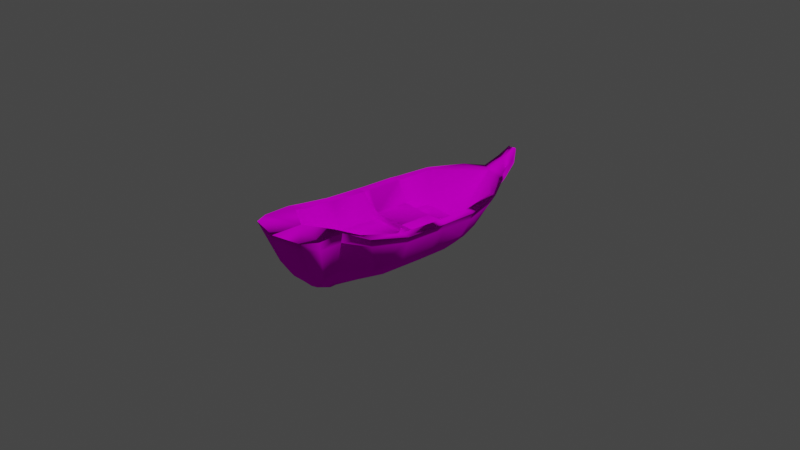 # Source: boat.blend  (saved by Blender 2.93.20; exported with 4.5.12 LTS)
import bpy
from mathutils import Matrix  # noqa: F401  (used for matrix-valued properties, if any)

bpy.ops.wm.read_factory_settings(use_empty=True)
scene = bpy.context.scene
scene.name = 'Scene'

# ---- collections
col_collection = bpy.data.collections.new('Collection'); scene.collection.children.link(col_collection)

# ---- images (referenced by path relative to the original .blend; pixels are not part of the script)
import os
ASSET_DIR = os.environ.get("B2B_ASSET_DIR", "")  # directory of the original .blend (textures are referenced by path, not embedded)
HERE = os.path.dirname(os.path.abspath(__file__))  # packed textures are extracted next to this script under _unpacked/

def load_image(name, relpath, width, height, colorspace="sRGB"):
    """Load a texture the original file referenced (path relative to the .blend, or extracted next to this script)."""
    p = next((c for c in (os.path.join(HERE, relpath), os.path.join(ASSET_DIR, relpath)) if relpath and os.path.exists(c)), "")
    if p:
        img = bpy.data.images.load(p, check_existing=True)
        img.name = name
    else:  # same state as the original file: an image datablock whose file is absent (Cycles renders it pink)
        img = bpy.data.images.new(name, width, height)
        img.source = "FILE"
        img.filepath = "//" + (relpath or name)
    img.colorspace_settings.name = colorspace
    return img
img_boat_png = load_image('boat.png', 'boat.png', 1024, 1024, 'sRGB')

# ---- materials (node trees are filled in below, after node groups)
mat_material = bpy.data.materials.new('Material')
mat_material.alpha_threshold = 0.0
mat_material.use_transparent_shadow = False
mat_material.line_color = (0.0, 0.0, 0.0, 1.0)

# ---- material node trees
mat_material.use_nodes = True; mat_material.node_tree.nodes.clear()
_N = mat_material.node_tree.nodes; _L = mat_material.node_tree.links
n0 = _N.new('ShaderNodeOutputMaterial'); n0.name = 'Material Output'; n0.location = (300, 300)
n1 = _N.new('ShaderNodeBsdfDiffuse'); n1.name = 'Diffuse BSDF'; n1.location = (10, 300)
n1.inputs[1].default_value = 0.4
n2 = _N.new('ShaderNodeTexImage'); n2.name = 'Image Texture'; n2.location = (-280, 280)
n2.image = img_boat_png
_L.new(n1.outputs[0], n0.inputs[0])
_L.new(n2.outputs[0], n1.inputs[0])
n0.is_active_output = True

# ---- world
world_world = bpy.data.worlds.new('World'); scene.world = world_world
world_world.use_nodes = True; world_world.node_tree.nodes.clear()
_N = world_world.node_tree.nodes; _L = world_world.node_tree.links
n0 = _N.new('ShaderNodeOutputWorld'); n0.name = 'World Output'; n0.location = (300, 300)
n1 = _N.new('ShaderNodeBackground'); n1.name = 'Background'; n1.location = (10, 300)
n1.inputs[0].default_value = (0.05088, 0.05088, 0.05088, 1.0)
_L.new(n1.outputs[0], n0.inputs[0])
n0.is_active_output = True
world_world.color = (0.05088, 0.05088, 0.05088)
world_world.use_sun_shadow = False
world_world.sun_shadow_jitter_overblur = 0.0

# ---- cameras
cam_camera = bpy.data.cameras.new('Camera')
cam_camera.clip_end = 100.0
cam_camera.ortho_scale = 7.314

# ---- lights
light_light = bpy.data.lights.new('Light', 'POINT')
light_light.transmission_factor = 0.0
light_light.energy = 1000.0
light_light.shadow_soft_size = 0.1
light_light.shadow_maximum_resolution = 0.006
light_light.use_absolute_resolution = True

# ---- meshes
me_cube = bpy.data.meshes.new('Cube')
me_cube.from_pydata([(1.37, 0.789, -0.8121), (-1.324, 0.935, -0.814), (1.179, -1.061, -0.8121), (2.236, -1.0, 0.3815), (1.069, 1.399, -0.8252), (-1.298, -0.1466, -0.8121), (0.5812, 1.984, -0.8131), (-1.323, 0.04775, -0.8121), (2.317, 0.8498, -0.302), (1.735, -1.0, -0.2586), (2.317, -1.0, -0.2586), (1.888, 1.535, -0.3433), (1.467, 1.66, -0.4329), (1.052, 2.195, -0.2525), (0.2126, 2.68, -0.7239), (0.3489, 3.444, 0.02981), (1.801, -1.963, 0.5953), (0.8962, -1.698, -0.765), (1.31, -2.471, 0.8187), (0.679, -2.215, -0.7401), (1.747, 0.8103, -0.6331), (1.579, -1.039, -0.618), (1.466, 1.42, -0.6561), (0.9525, 2.058, -0.5649), (0.3183, 2.526, -0.5494), (0.2508, 2.753, -0.6237), (1.549, -1.676, -0.5708), (0.9288, -2.398, -0.5459), (2.236, 0.1086, 0.3167), (1.323, 0.04775, -0.8121), (2.317, 0.1086, -0.2826), (1.672, 0.06909, -0.6264), (-0.679, -2.215, -0.7401), (2.317, -0.08574, -0.2784), (1.656, -0.1252, -0.6249), (1.298, -0.1466, -0.8121), (1.324, 0.935, -0.814), (2.256, 0.9958, -0.3078), (1.707, 0.9563, -0.6364), (0.9288, -2.708, -0.5459), (0.679, -2.383, -0.7401), (1.391, -2.841, -0.1866), (0.5896, -2.864, -0.5299), (0.3398, -2.613, -0.7241), (-0.8962, -1.698, -0.765), (1.052, -3.054, -0.1706), (0.3281, 3.762, 0.3356), (2.636, 0.9635, 0.1271), (2.636, -1.0, 0.2261), (2.164, 1.908, 0.1672), (1.247, 2.656, 0.2006), (0.3423, 3.288, -0.08379), (2.364, -1.916, 0.3995), (1.71, -2.471, 0.5746), (2.636, 0.1086, 0.1712), (2.636, -0.08574, 0.1808), (2.569, 1.11, 0.1353), (1.371, -3.346, 0.5906), (-1.37, 0.789, -0.8121), (0.0, 3.548, 0.02981), (-1.179, -1.061, -0.8121), (-1.069, 1.399, -0.8252), (0.0, 2.959, -0.4447), (-0.5812, 1.984, -0.8131), (-0.237, 2.402, -0.7783), (0.0, 2.402, -0.8698), (-0.5808, 3.194, 0.3095), (-2.317, 0.8498, -0.302), (-1.735, -1.0, -0.2586), (-2.317, -1.0, -0.2586), (-1.698, 1.0, -0.2074), (-1.888, 1.535, -0.3433), (-1.052, 2.195, -0.2525), (0.0, 2.782, -0.7239), (-0.3216, 2.802, -0.4382), (0.0, 2.959, -0.4447), (0.0, 3.548, 0.02981), (-0.3489, 3.444, 0.02981), (-0.8962, -1.698, -0.765), (-1.391, -2.471, -0.1866), (-0.679, -2.215, -0.7401), (-1.747, 0.8103, -0.6331), (-1.579, -1.039, -0.618), (-1.466, 1.42, -0.6561), (-0.9525, 2.058, -0.5649), (0.0, 2.765, -0.7039), (-0.3183, 2.526, -0.5494), (-0.2508, 2.753, -0.6237), (-1.549, -1.676, -0.5708), (-0.9288, -2.398, -0.5459), (0.0, 2.782, -0.7239), (-1.323, 0.04775, -0.8121), (-2.317, 0.1086, -0.2826), (-1.735, 0.1086, -0.1881), (-1.672, 0.06909, -0.6264), (-2.317, -0.08574, -0.2784), (-1.656, -0.1252, -0.6249), (-1.298, -0.1466, -0.8121), (-1.324, 0.935, -0.814), (-0.237, 2.402, -0.7783), (-2.195, 1.146, 0.2841), (0.0, 0.9377, -0.9916), (-1.701, 1.039, -0.4307), (-2.256, 0.9958, -0.3078), (-1.707, 0.9563, -0.6364), (-0.9288, -2.708, -0.5459), (-0.679, -2.383, -0.7401), (-1.391, -2.841, -0.1866), (-0.5896, -2.864, -0.5299), (-0.3398, -2.613, -0.7241), (-1.052, -3.054, -0.1706), (0.0, 3.815, 0.3356), (-0.5812, 1.984, -0.8131), (-0.204, 3.854, 0.6963), (-2.636, 0.9635, 0.1271), (-2.636, -1.0, 0.2261), (-2.164, 1.908, 0.1672), (-1.247, 2.656, 0.2006), (0.0, 3.405, -0.08539), (-2.364, -1.916, 0.3995), (-1.71, -2.471, 0.5746), (-2.636, 0.1086, 0.1712), (-2.636, -0.08574, 0.1808), (-2.569, 1.11, 0.1353), (-1.371, -3.346, 0.5906), (0.0, -0.1516, -1.01), (0.0, -1.075, -0.9124), (2.236, 1.0, 0.2836), (-1.069, 1.399, -0.8252), (-1.179, -1.061, -0.8121), (2.195, 1.146, 0.2841), (1.942, 2.028, 0.3309), (0.0, 0.7846, -0.9884), (0.0, 2.999, 0.3277), (0.0, 1.932, -0.9154), (0.0, 1.385, -0.9515), (0.237, 2.402, -0.7783), (0.5808, 3.194, 0.3095), (0.5536, 3.073, 0.1689), (0.4686, 2.697, -0.2698), (1.701, 1.039, -0.4307), (1.735, 0.1086, -0.1881), (1.698, 1.0, -0.2074), (0.0, 2.884, -0.626), (0.3216, 2.802, -0.4382), (2.207, -1.769, -0.2115), (0.0, -1.712, -0.7652), (0.0, -2.233, -0.765), (-1.37, 0.789, -0.8121), (1.394, -1.963, -0.2115), (1.099, -2.471, -0.1866), (0.0, -2.827, -0.5581), (1.391, -2.471, -0.1866), (0.0, -2.839, 0.8187), (0.3398, -2.613, -0.7241), (0.0, 0.964, -0.2285), (0.0, 1.98, -0.686), (0.0, -3.197, -0.1786), (0.0, -1.048, -0.6181), (0.0, -2.011, -0.5709), (0.0, 0.06702, -0.184), (0.0, 1.001, -0.353), (0.0, 0.04456, -1.008), (0.679, -2.383, -0.7401), (2.236, -0.08574, 0.3281), (1.735, 0.06641, -0.3397), (0.0, 0.01672, -0.338), (0.4465, 3.634, 0.4784), (1.71, -3.037, 0.5746), (0.0, -2.401, -0.765), (1.324, 0.935, -0.814), (0.0, -2.631, -0.749), (1.298, -0.1466, -0.8121), (0.0, -3.495, 0.5887), (0.204, 3.854, 0.6963), (0.0, 3.919, 0.6449), (0.179, 3.9, 0.6449), (1.323, 0.04775, -0.8121), (0.679, -2.215, -0.7401), (-2.236, 0.1086, 0.3167), (-2.236, 1.0, 0.2836), (0.8962, -1.698, -0.765), (-1.942, 2.028, 0.3309), (0.2126, 2.68, -0.7239), (-1.467, 1.66, -0.4329), (-0.5536, 3.073, 0.1689), (-0.4686, 2.697, -0.2698), (-0.2126, 2.68, -0.7239), (-0.3423, 3.288, -0.08379), (-2.207, -1.769, -0.2115), (-2.236, -1.0, 0.3815), (-1.801, -1.963, 0.5953), (0.5812, 1.984, -0.8131), (-1.394, -1.963, -0.2115), (-1.099, -2.471, -0.1866), (-1.31, -2.471, 0.8187), (1.069, 1.399, -0.8252), (-2.236, -0.08574, 0.3281), (-1.735, 0.06641, -0.3397), (-0.4465, 3.634, 0.4784), (-0.3281, 3.762, 0.3356), (-1.71, -3.037, 0.5746), (1.179, -1.061, -0.8121), (1.37, 0.789, -0.8121), (-0.179, 3.9, 0.6449), (2.738, -1.0, 0.3815), (2.236, -1.0, 0.3815), (2.252, 2.028, 0.3309), (1.31, 2.804, 0.3458), (1.801, -1.963, 0.5953), (1.31, -2.471, 0.8187), (2.236, 0.1086, 0.3167), (2.738, -0.08574, 0.3281), (1.473, -3.44, 0.8346), (2.636, 0.9635, 0.1271), (2.636, -1.0, 0.2261), (2.164, 1.908, 0.1672), (1.247, 2.656, 0.2006), (2.364, -1.916, 0.3995), (1.71, -2.471, 0.5746), (2.636, 0.1086, 0.1712), (2.636, -0.08574, 0.1808), (2.569, 1.11, 0.1353), (1.371, -3.346, 0.5906), (-2.738, -1.0, 0.3815), (-2.252, 2.028, 0.3309), (-0.5808, 3.194, 0.3095), (-2.738, 0.1086, 0.3167), (-2.669, 1.146, 0.2841), (-2.195, 1.146, 0.2841), (0.0, 3.534, 0.4877), (-0.204, 3.854, 0.6963), (-2.636, 0.9635, 0.1271), (-2.636, -1.0, 0.2261), (-2.164, 1.908, 0.1672), (-1.247, 2.656, 0.2006), (-2.364, -1.916, 0.3995), (-1.71, -2.471, 0.5746), (-2.636, 0.1086, 0.1712), (-2.636, -0.08574, 0.1808), (-2.569, 1.11, 0.1353), (-1.371, -3.346, 0.5906), (2.236, 1.0, 0.2836), (2.669, 1.146, 0.2841), (2.738, 1.0, 0.2836), (2.195, 1.146, 0.2841), (1.942, 2.028, 0.3309), (0.0, 2.999, 0.3277), (0.5808, 3.194, 0.3095), (0.5536, 3.073, 0.1689), (2.414, -1.963, 0.5953), (0.0, -2.839, 0.8187), (1.812, -2.471, 0.8187), (2.738, 0.1086, 0.3167), (2.236, -0.08574, 0.3281), (0.4465, 3.634, 0.4784), (1.71, -3.037, 0.5746), (1.812, -3.1, 0.8187), (0.0, -3.61, 0.8346), (0.0, -3.495, 0.5887), (0.204, 3.854, 0.6963), (0.0, 3.919, 0.6449), (0.179, 3.9, 0.6449), (0.0, 3.819, 0.6996), (-2.738, -0.08574, 0.3281), (-2.236, 0.1086, 0.3167), (-2.236, 1.0, 0.2836), (-2.738, 1.0, 0.2836), (-1.942, 2.028, 0.3309), (-1.31, 2.804, 0.3458), (-0.5536, 3.073, 0.1689), (-2.236, -1.0, 0.3815), (-1.801, -1.963, 0.5953), (-2.414, -1.963, 0.5953), (-1.31, -2.471, 0.8187), (-1.812, -2.471, 0.8187), (-2.236, -0.08574, 0.3281), (-0.4465, 3.634, 0.4784), (-1.71, -3.037, 0.5746), (-1.812, -3.1, 0.8187), (-1.473, -3.44, 0.8346), (-0.179, 3.9, 0.6449), (-0.679, -2.383, -0.7401), (-0.3398, -2.613, -0.7241), (0.0, 3.815, 0.3356), (0.0, 3.405, -0.08539), (0.237, 2.402, -0.7783), (0.0, 2.884, -0.626), (0.0, -2.827, -0.5581), (0.0, -3.197, -0.1786), (0.0, -2.631, -0.749), (-0.2126, 2.68, -0.7239), (0.0, 3.919, 0.6449), (0.2508, 2.753, -0.6237), (1.735, 0.06641, -0.3397), (1.735, 0.06641, -0.3397), (0.0, 0.01672, -0.338), (0.0, 0.01672, -0.338), (0.0, 0.01672, -0.338), (0.0, 0.01672, -0.338), (0.0, -2.233, -0.765), (0.0, -2.233, -0.765), (0.0, -2.401, -0.765), (0.0, -2.401, -0.765), (0.0, -2.631, -0.749), (0.0, -2.631, -0.749), (-0.2508, 2.753, -0.6237), (1.735, 0.1086, -0.1881), (2.236, -0.08574, 0.3281), (2.236, -0.08574, 0.3281), (0.0, 0.04456, -1.008), (0.0, 0.04456, -1.008), (0.0, -0.1516, -1.01), (0.0, -0.1516, -1.01), (0.0, 0.7846, -0.9884), (0.0, 0.7846, -0.9884), (0.0, 1.932, -0.9154), (0.0, 1.385, -0.9515), (0.0, 1.385, -0.9515), (0.0, 1.001, -0.353), (0.0, 1.001, -0.353), (0.0, 1.001, -0.353), (0.0, 1.001, -0.353), (0.0, 1.98, -0.686), (0.0, 1.98, -0.686), (0.0, 1.98, -0.686), (-1.71, -2.471, 0.5746), (0.0, -1.075, -0.9124), (0.0, -1.075, -0.9124), (0.0, 0.9377, -0.9916), (0.0, 0.9377, -0.9916), (1.701, 1.039, -0.4307), (1.701, 1.039, -0.4307), (1.467, 1.66, -0.4329), (0.0, -1.712, -0.7652), (0.0, -1.712, -0.7652), (1.394, -1.963, -0.2115), (1.735, -1.0, -0.2586), (1.71, -2.471, 0.5746), (1.099, -2.471, -0.1866), (1.698, 1.0, -0.2074), (0.0, 0.964, -0.2285), (0.0, 0.964, -0.2285), (0.0, 0.964, -0.2285), (0.0, 0.964, -0.2285), (0.0, -3.197, -0.1786), (0.0, -3.197, -0.1786), (0.0, -3.197, -0.1786), (0.0, -3.197, -0.1786), (0.0, -3.197, -0.1786), (0.0, -3.197, -0.1786), (0.0, -1.048, -0.6181), (0.0, -1.048, -0.6181), (0.0, -2.011, -0.5709), (0.0, -2.011, -0.5709), (0.0, -2.827, -0.5581), (0.0, -2.827, -0.5581), (0.0, -2.827, -0.5581), (0.0, -2.827, -0.5581), (0.0, 0.06702, -0.184), (0.0, 0.06702, -0.184), (0.0, 0.06702, -0.184), (0.0, 0.06702, -0.184), (2.195, 1.146, 0.2841), (2.195, 1.146, 0.2841), (0.0, -2.839, 0.8187), (0.0, -2.839, 0.8187), (0.3281, 3.762, 0.3356), (0.3489, 3.444, 0.02981), (0.179, 3.9, 0.6449), (0.0, -3.495, 0.5887), (0.0, -3.495, 0.5887), (-1.701, 1.039, -0.4307), (-1.701, 1.039, -0.4307), (-1.467, 1.66, -0.4329), (-1.394, -1.963, -0.2115), (-1.735, -1.0, -0.2586), (-1.099, -2.471, -0.1866), (-1.698, 1.0, -0.2074), (-1.735, 0.1086, -0.1881), (-1.735, 0.06641, -0.3397), (-1.735, 0.06641, -0.3397), (-2.236, -0.08574, 0.3281), (-2.236, -0.08574, 0.3281), (-2.195, 1.146, 0.2841), (-2.195, 1.146, 0.2841), (-0.3281, 3.762, 0.3356), (-0.3489, 3.444, 0.02981), (-0.179, 3.9, 0.6449), (2.252, 2.028, 0.3309), (1.31, 2.804, 0.3458), (2.738, 1.0, 0.2836), (2.738, 0.1086, 0.3167), (2.669, 1.146, 0.2841), (1.812, -2.471, 0.8187), (1.812, -2.471, 0.8187), (1.71, -2.471, 0.5746), (-2.738, 0.1086, 0.3167), (-2.738, -0.08574, 0.3281), (2.738, -0.08574, 0.3281), (2.738, -1.0, 0.3815), (0.0, -2.839, 0.8187), (0.0, -2.839, 0.8187), (0.0, -3.61, 0.8346), (0.0, -3.61, 0.8346), (0.0, -3.61, 0.8346), (0.0, -3.61, 0.8346), (1.812, -3.1, 0.8187), (-2.252, 2.028, 0.3309), (-2.669, 1.146, 0.2841), (-2.738, 1.0, 0.2836), (0.5808, 3.194, 0.3095), (2.414, -1.963, 0.5953), (1.473, -3.44, 0.8346), (0.0, -3.495, 0.5887), (0.0, -3.495, 0.5887), (0.0, 3.819, 0.6996), (0.204, 3.854, 0.6963), (-2.738, -1.0, 0.3815), (-1.31, 2.804, 0.3458), (-0.5808, 3.194, 0.3095), (-2.414, -1.963, 0.5953), (-1.812, -2.471, 0.8187), (-1.812, -2.471, 0.8187), (-1.812, -3.1, 0.8187), (-1.473, -3.44, 0.8346), (-0.204, 3.854, 0.6963), (-1.71, -2.471, 0.5746)], [(282, 283), (32, 282), (99, 291), (288, 289), (286, 183), (183, 90), (99, 112), (178, 163), (181, 178), (62, 287), (148, 1), (129, 5), (5, 7), (44, 32), (291, 90), (129, 44), (128, 112), (1, 128), (7, 148), (59, 285), (59, 284), (163, 154), (203, 170), (202, 172), (172, 177), (285, 62), (287, 90), (202, 181), (286, 192), (196, 192), (170, 196), (177, 203)], [(141, 127, 340), (312, 2, 328), (36, 22, 38), (363, 333, 331), (101, 4, 36), (4, 23, 22), (318, 6, 4), (24, 14, 25), (134, 136, 6), (6, 24, 23), (50, 139, 138), (76, 46, 368), (49, 13, 50), (321, 12, 325), (56, 11, 49), (34, 10, 21), (141, 155, 362), (328, 17, 334), (118, 368, 51), (75, 293, 143), (111, 369, 46), (65, 14, 136), (139, 51, 138), (21, 145, 26), (9, 16, 3), (336, 18, 16), (334, 19, 301), (26, 152, 27), (17, 27, 19), (339, 365, 18), (2, 26, 17), (351, 149, 337), (354, 150, 149), (73, 293, 14), (35, 21, 2), (23, 139, 13), (24, 144, 139), (22, 13, 11), (38, 11, 37), (0, 31, 29), (294, 160, 296), (20, 30, 31), (314, 29, 310), (308, 307, 294), (9, 164, 295), (337, 166, 351), (29, 34, 35), (31, 33, 34), (310, 35, 312), (20, 37, 8), (8, 56, 47), (142, 322, 342), (314, 36, 0), (142, 130, 332), (0, 38, 20), (301, 40, 303), (27, 40, 19), (152, 39, 27), (150, 355, 345), (42, 347, 357), (39, 45, 42), (303, 43, 305), (40, 42, 43), (15, 167, 137), (367, 174, 167), (156, 333, 133), (133, 333, 131), (41, 57, 45), (45, 371, 347), (54, 33, 30), (8, 54, 30), (145, 53, 152), (338, 41, 152), (48, 145, 10), (138, 15, 137), (75, 51, 144), (55, 10, 33), (379, 180, 179), (125, 60, 97), (83, 98, 104), (374, 384, 372), (61, 329, 98), (84, 61, 83), (63, 135, 61), (86, 187, 64), (64, 134, 63), (86, 63, 84), (117, 186, 72), (200, 76, 387), (116, 72, 71), (320, 184, 102), (123, 71, 103), (96, 69, 95), (343, 379, 359), (126, 78, 60), (118, 387, 76), (306, 75, 143), (388, 111, 200), (187, 65, 64), (188, 186, 185), (353, 300, 335), (352, 335, 327), (82, 189, 69), (191, 376, 190), (356, 302, 300), (195, 375, 191), (146, 80, 78), (88, 79, 189), (78, 89, 88), (366, 377, 195), (60, 88, 82), (193, 158, 68), (194, 159, 193), (73, 306, 143), (315, 361, 311), (97, 82, 96), (317, 319, 330), (316, 323, 317), (186, 84, 72), (74, 86, 186), (72, 83, 71), (71, 104, 103), (58, 94, 81), (311, 299, 313), (360, 380, 297), (81, 92, 67), (132, 91, 58), (93, 197, 380), (376, 383, 190), (298, 68, 158), (313, 352, 327), (91, 96, 94), (94, 95, 92), (162, 97, 91), (103, 81, 67), (315, 319, 341), (123, 67, 114), (161, 70, 344), (98, 132, 58), (378, 385, 180), (104, 58, 81), (153, 370, 349), (147, 106, 80), (106, 89, 80), (105, 79, 89), (194, 348, 358), (108, 350, 110), (109, 151, 108), (105, 110, 107), (169, 109, 106), (106, 108, 105), (356, 304, 302), (199, 77, 66), (113, 386, 199), (156, 133, 374), (133, 182, 374), (107, 124, 201), (110, 173, 124), (95, 121, 92), (67, 121, 114), (189, 326, 119), (107, 120, 79), (189, 115, 69), (77, 185, 66), (75, 188, 118), (69, 122, 95), (141, 28, 127), (312, 35, 2), (36, 4, 22), (363, 131, 333), (101, 318, 4), (4, 6, 23), (318, 134, 6), (24, 136, 14), (134, 65, 136), (6, 136, 24), (50, 13, 139), (76, 111, 46), (49, 11, 13), (321, 140, 12), (56, 37, 11), (34, 33, 10), (141, 340, 155), (328, 2, 17), (118, 76, 368), (75, 144, 293), (111, 175, 369), (65, 73, 14), (139, 144, 51), (21, 10, 145), (9, 336, 16), (336, 339, 18), (334, 17, 19), (26, 145, 152), (17, 26, 27), (339, 346, 365), (2, 21, 26), (351, 354, 149), (354, 355, 150), (73, 143, 293), (35, 34, 21), (23, 24, 139), (24, 25, 144), (22, 23, 13), (38, 22, 11), (0, 20, 31), (294, 307, 160), (20, 8, 30), (314, 0, 29), (309, 28, 141), (9, 3, 164), (337, 165, 166), (29, 31, 34), (31, 30, 33), (310, 29, 35), (20, 38, 37), (8, 37, 56), (142, 332, 322), (314, 101, 36), (340, 127, 364), (0, 36, 38), (301, 19, 40), (27, 39, 40), (152, 41, 39), (42, 45, 347), (43, 42, 357), (39, 41, 45), (303, 40, 43), (40, 39, 42), (15, 367, 167), (367, 176, 174), (41, 168, 57), (45, 57, 371), (54, 55, 33), (8, 47, 54), (145, 52, 53), (338, 168, 41), (48, 52, 145), (138, 51, 15), (75, 118, 51), (55, 48, 10), (379, 378, 180), (125, 126, 60), (83, 61, 98), (374, 182, 384), (61, 135, 329), (84, 63, 61), (63, 134, 135), (86, 87, 187), (64, 65, 134), (86, 64, 63), (117, 185, 186), (200, 111, 76), (116, 117, 72), (320, 324, 184), (123, 116, 71), (96, 82, 69), (343, 378, 379), (126, 146, 78), (118, 188, 387), (306, 74, 75), (388, 175, 111), (187, 73, 65), (188, 74, 186), (353, 356, 300), (352, 353, 335), (82, 88, 189), (191, 375, 376), (195, 377, 375), (146, 147, 80), (88, 89, 79), (78, 80, 89), (366, 157, 377), (60, 78, 88), (193, 159, 158), (194, 358, 159), (73, 187, 306), (315, 341, 361), (97, 60, 82), (317, 323, 319), (316, 85, 323), (186, 86, 84), (74, 87, 86), (72, 84, 83), (71, 83, 104), (58, 91, 94), (311, 361, 299), (360, 93, 380), (81, 94, 92), (132, 162, 91), (379, 179, 382), (376, 381, 383), (298, 198, 68), (313, 299, 352), (91, 97, 96), (94, 96, 95), (162, 125, 97), (103, 104, 81), (315, 330, 319), (123, 103, 67), (161, 373, 70), (98, 329, 132), (70, 373, 100), (104, 98, 58), (147, 169, 106), (106, 105, 89), (105, 107, 79), (108, 151, 350), (105, 108, 110), (169, 171, 109), (106, 109, 108), (199, 386, 77), (113, 204, 386), (107, 110, 124), (110, 350, 173), (95, 122, 121), (67, 92, 121), (189, 79, 326), (107, 201, 120), (189, 119, 115), (77, 188, 185), (75, 74, 188), (283, 290, 288), (154, 288, 290), (69, 115, 122), (254, 205, 212), (206, 412, 205), (399, 215, 221), (246, 208, 247), (245, 207, 246), (247, 208, 411), (209, 395, 412), (400, 218, 215), (394, 256, 396), (250, 219, 218), (214, 253, 220), (242, 392, 391), (253, 221, 220), (211, 212, 392), (242, 243, 245), (402, 213, 407), (210, 407, 395), (223, 406, 415), (256, 413, 223), (411, 230, 247), (263, 262, 261), (230, 417, 416), (214, 393, 244), (393, 216, 389), (389, 217, 390), (390, 249, 248), (224, 276, 398), (421, 271, 224), (233, 264, 239), (268, 419, 225), (229, 225, 228), (247, 420, 419), (422, 272, 421), (236, 418, 233), (278, 423, 237), (427, 273, 236), (232, 227, 410), (397, 266, 267), (239, 227, 238), (398, 265, 397), (266, 228, 267), (280, 251, 424), (424, 274, 422), (241, 405, 425), (278, 425, 279), (230, 420, 247), (263, 281, 231), (230, 426, 277), (409, 232, 410), (409, 234, 240), (408, 235, 234), (269, 270, 235), (254, 206, 205), (206, 209, 412), (399, 400, 215), (246, 207, 208), (245, 243, 207), (209, 210, 395), (400, 250, 218), (394, 257, 256), (250, 252, 219), (214, 244, 253), (242, 211, 392), (253, 399, 221), (211, 254, 212), (242, 391, 243), (402, 404, 213), (210, 402, 407), (223, 413, 406), (256, 257, 413), (411, 255, 230), (263, 260, 262), (230, 255, 417), (214, 222, 393), (393, 222, 216), (389, 216, 217), (390, 217, 249), (224, 271, 276), (421, 272, 271), (233, 418, 264), (268, 247, 419), (229, 268, 225), (422, 274, 272), (236, 273, 418), (278, 279, 423), (427, 275, 273), (232, 238, 227), (397, 265, 266), (239, 264, 227), (398, 276, 265), (266, 229, 228), (401, 403, 414), (280, 258, 251), (424, 251, 274), (241, 259, 405), (278, 241, 425), (230, 277, 420), (263, 261, 281), (230, 416, 426), (409, 240, 232), (409, 408, 234), (408, 269, 235), (269, 226, 270)])
me_cube.polygons.foreach_set('use_smooth', [True] * 428)
_uv = me_cube.uv_layers.new(name='UVMap')
_uv.uv.foreach_set('vector', [0.3508, 0.7618, 0.5788, 0.8126, 0.3571, 0.8147, 0.3812, 0.235, 0.4674, 0.1111, 0.4668, 0.2305, 0.5361, 0.06996, 0.5928, 0.1055, 0.5403, 0.1075, 0.5788, 0.8213, 0.2716, 0.859, 0.2754, 0.8168, 0.2319, 0.2359, 0.164, 0.1467, 0.2382, 0.1147, 0.5877, 0.07062, 0.6608, 0.1307, 0.5928, 0.1055, 0.1762, 0.2365, 0.1164, 0.1992, 0.164, 0.1467, 0.7053, 0.1387, 0.7207, 0.1021, 0.7289, 0.1235, 0.1106, 0.2371, 0.06472, 0.2203, 0.1164, 0.1992, 0.6492, 0.07872, 0.7053, 0.1387, 0.6608, 0.1307, 0.7307, 0.3011, 0.7254, 0.1986, 0.7669, 0.2936, 0.8092, 0.264, 0.837, 0.329, 0.8038, 0.2637, 0.6556, 0.2943, 0.677, 0.2, 0.7307, 0.3011, 0.436, 0.9852, 0.06934, 0.5928, 0.4332, 0.5002, 0.5631, 0.2868, 0.6093, 0.1752, 0.6556, 0.2943, 0.4125, 0.1091, 0.3038, 0.191, 0.3039, 0.11, 0.7945, 0.539, 0.4096, 0.9197, 0.4076, 0.5222, 0.4668, 0.2305, 0.5604, 0.1416, 0.5618, 0.2218, 0.7943, 0.2396, 0.8038, 0.2637, 0.7872, 0.2393, 0.7475, 0.1633, 0.7289, 0.1235, 0.7397, 0.1248, 0.8369, 0.3283, 0.8486, 0.394, 0.837, 0.329, 0.05778, 0.2378, 0.03703, 0.223, 0.06472, 0.2203, 0.7254, 0.1986, 0.7872, 0.2393, 0.7669, 0.2936, 0.3039, 0.11, 0.2093, 0.2021, 0.2277, 0.1204, 0.3033, 0.6952, 0.6278, 0.6294, 0.5844, 0.6933, 0.2747, 0.6333, 0.6844, 0.5891, 0.6278, 0.6294, 0.5618, 0.2218, 0.6419, 0.16, 0.6447, 0.2214, 0.2277, 0.1204, 0.1342, 0.2103, 0.1491, 0.1297, 0.2316, 0.08103, 0.1491, 0.1297, 0.1738, 0.08784, 0.2488, 0.5979, 0.5898, 0.5464, 0.6844, 0.5891, 0.3039, 0.06856, 0.2277, 0.1204, 0.2316, 0.08103, 0.4148, 0.518, 0.1062, 0.9681, 0.01732, 0.526, 0.3984, 0.5391, 0.1131, 0.8369, 0.0288, 0.5611, 0.729, 0.1039, 0.7289, 0.1235, 0.7207, 0.1021, 0.4105, 0.06888, 0.3039, 0.11, 0.3039, 0.06856, 0.6608, 0.1307, 0.7254, 0.1986, 0.677, 0.2, 0.7053, 0.1387, 0.735, 0.163, 0.7254, 0.1986, 0.5928, 0.1055, 0.677, 0.2, 0.6093, 0.1752, 0.5403, 0.1075, 0.6093, 0.1752, 0.5477, 0.1813, 0.5194, 0.06969, 0.4356, 0.1088, 0.4332, 0.06895, 0.4999, 0.5424, 0.4128, 0.5973, 0.4122, 0.5462, 0.5233, 0.1077, 0.4402, 0.1862, 0.4356, 0.1088, 0.2524, 0.2358, 0.3291, 0.0902, 0.3533, 0.2351, 0.5784, 0.7486, 0.3508, 0.7618, 0.2932, 0.7595, 0.3033, 0.6952, 0.5784, 0.7486, 0.2932, 0.7595, 0.08489, 0.9425, 0.421, 0.5331, 0.4279, 0.9333, 0.4332, 0.06895, 0.4125, 0.1091, 0.4105, 0.06888, 0.4356, 0.1088, 0.4165, 0.187, 0.4125, 0.1091, 0.3533, 0.2351, 0.356, 0.09143, 0.3812, 0.235, 0.5233, 0.1077, 0.5477, 0.1813, 0.5303, 0.1823, 0.5303, 0.1823, 0.5631, 0.2868, 0.5456, 0.2848, 0.5206, 0.9647, 0.4799, 0.7496, 0.514, 0.7498, 0.2524, 0.2358, 0.2382, 0.1147, 0.2573, 0.1102, 0.3571, 0.8147, 0.5788, 0.8213, 0.2754, 0.8168, 0.5194, 0.06969, 0.5403, 0.1075, 0.5233, 0.1077, 0.6447, 0.2214, 0.7248, 0.1741, 0.7278, 0.236, 0.1491, 0.1297, 0.1542, 0.08759, 0.1738, 0.08784, 0.1342, 0.2103, 0.1125, 0.1294, 0.1491, 0.1297, 0.04167, 0.552, 0.3889, 0.6841, 0.3914, 0.9935, 0.09958, 0.1351, 0.07129, 0.2157, 0.1129, 0.1327, 0.1125, 0.1294, 0.06982, 0.2146, 0.09958, 0.1351, 0.7278, 0.236, 0.762, 0.205, 0.7655, 0.236, 0.1542, 0.08759, 0.09958, 0.1351, 0.1323, 0.09376, 0.8038, 0.2637, 0.8252, 0.3599, 0.7803, 0.324, 0.837, 0.329, 0.8442, 0.405, 0.8252, 0.3599, 0.04708, 0.8854, 0.2716, 0.859, 0.4817, 0.9571, 0.4817, 0.9571, 0.2716, 0.859, 0.5957, 0.8745, 0.08948, 0.21, 0.02953, 0.3914, 0.06982, 0.2146, 0.06982, 0.2146, 0.03835, 0.3838, 0.07129, 0.2157, 0.4402, 0.2953, 0.4165, 0.187, 0.4402, 0.1862, 0.5303, 0.1823, 0.4402, 0.2953, 0.4402, 0.1862, 0.2093, 0.2021, 0.1302, 0.3892, 0.1342, 0.2103, 0.1302, 0.3892, 0.08948, 0.21, 0.1342, 0.2103, 0.3018, 0.3086, 0.2093, 0.2021, 0.3038, 0.191, 0.7669, 0.2936, 0.8038, 0.2637, 0.7803, 0.324, 0.7475, 0.1633, 0.7872, 0.2393, 0.735, 0.163, 0.4161, 0.2976, 0.3038, 0.191, 0.4165, 0.187, 0.4671, 0.7739, 0.186, 0.8355, 0.1927, 0.7769, 0.3812, 0.235, 0.4851, 0.337, 0.3816, 0.3783, 0.3046, 0.08738, 0.3577, 0.04968, 0.3552, 0.09093, 0.5538, 0.8821, 0.1843, 0.8453, 0.5577, 0.8343, 0.1718, 0.3148, 0.2319, 0.2359, 0.2671, 0.3719, 0.239, 0.1136, 0.3085, 0.04898, 0.3046, 0.08738, 0.1159, 0.2906, 0.1762, 0.2365, 0.1718, 0.3148, 0.1963, 0.1211, 0.1812, 0.08029, 0.2096, 0.06759, 0.06454, 0.2569, 0.1106, 0.2371, 0.1159, 0.2906, 0.1963, 0.1211, 0.2496, 0.05638, 0.239, 0.1136, 0.1721, 0.3039, 0.1773, 0.187, 0.2239, 0.1904, 0.06928, 0.3311, 0.09701, 0.2574, 0.1013, 0.2585, 0.2458, 0.3007, 0.2239, 0.1904, 0.2899, 0.1655, 0.436, 0.9852, 0.8138, 0.6235, 0.8516, 0.9761, 0.3368, 0.294, 0.2899, 0.1655, 0.3503, 0.1739, 0.4732, 0.09591, 0.5757, 0.1876, 0.4739, 0.1821, 0.4096, 0.9197, 0.02884, 0.5428, 0.4076, 0.5222, 0.4668, 0.2305, 0.5589, 0.3019, 0.4851, 0.337, 0.1114, 0.2306, 0.1013, 0.2585, 0.09701, 0.2574, 0.1734, 0.1037, 0.1561, 0.1471, 0.1633, 0.1048, 0.059, 0.4024, 0.07048, 0.3286, 0.06928, 0.3311, 0.03688, 0.2553, 0.05778, 0.2378, 0.06454, 0.2569, 0.1175, 0.2314, 0.1773, 0.187, 0.1375, 0.2923, 0.4514, 0.05307, 0.4638, 0.03847, 0.4644, 0.07233, 0.4556, 0.1156, 0.4644, 0.07233, 0.4747, 0.1135, 0.5694, 0.09956, 0.6572, 0.2002, 0.5757, 0.1876, 0.1314, 0.6329, 0.534, 0.6973, 0.1897, 0.7023, 0.1129, 0.1327, 0.1611, 0.08792, 0.18, 0.08816, 0.05304, 0.5909, 0.5679, 0.6271, 0.1314, 0.6329, 0.5618, 0.2218, 0.6406, 0.2834, 0.5589, 0.3019, 0.635, 0.1123, 0.711, 0.207, 0.6572, 0.2002, 0.6256, 0.07089, 0.6943, 0.1232, 0.635, 0.1123, 0.1376, 0.5438, 0.5965, 0.5866, 0.05304, 0.5909, 0.5663, 0.05554, 0.635, 0.1123, 0.5694, 0.09956, 0.7512, 0.9622, 0.4148, 0.518, 0.8153, 0.5099, 0.7133, 0.8429, 0.3984, 0.5391, 0.7871, 0.5617, 0.1734, 0.08204, 0.1734, 0.1037, 0.1633, 0.1048, 0.4819, 0.2342, 0.4288, 0.1886, 0.4823, 0.1861, 0.4729, 0.05251, 0.5694, 0.09956, 0.4732, 0.09591, 0.4802, 0.2733, 0.4409, 0.2491, 0.4823, 0.2442, 0.4785, 0.3089, 0.4637, 0.3123, 0.4802, 0.2733, 0.1773, 0.187, 0.239, 0.1136, 0.2239, 0.1904, 0.1678, 0.1473, 0.1963, 0.1211, 0.1773, 0.187, 0.2239, 0.1904, 0.3046, 0.08738, 0.2899, 0.1655, 0.2899, 0.1655, 0.3552, 0.09093, 0.3503, 0.1739, 0.3735, 0.04988, 0.4523, 0.09512, 0.3714, 0.09163, 0.4823, 0.1861, 0.4387, 0.1851, 0.4822, 0.1734, 0.4128, 0.5973, 0.3228, 0.5641, 0.4122, 0.5462, 0.3714, 0.09163, 0.4519, 0.1809, 0.3671, 0.1754, 0.2524, 0.2358, 0.3548, 0.3798, 0.286, 0.3762, 0.4671, 0.7739, 0.1922, 0.764, 0.541, 0.7699, 0.534, 0.6973, 0.1922, 0.764, 0.1897, 0.7023, 0.421, 0.5331, 0.7848, 0.9392, 0.4279, 0.9333, 0.4822, 0.1734, 0.4556, 0.1156, 0.4747, 0.1135, 0.4525, 0.05185, 0.4732, 0.09591, 0.4523, 0.09512, 0.4523, 0.09512, 0.4739, 0.1821, 0.4519, 0.1809, 0.3533, 0.2351, 0.3816, 0.3783, 0.3548, 0.3798, 0.3503, 0.1739, 0.3714, 0.09163, 0.3671, 0.1754, 0.4819, 0.2342, 0.4409, 0.2491, 0.4327, 0.2468, 0.3368, 0.294, 0.3671, 0.1754, 0.3539, 0.292, 0.4799, 0.7496, 0.51, 0.5231, 0.514, 0.7498, 0.2671, 0.3719, 0.2524, 0.2358, 0.286, 0.3762, 0.4533, 0.8337, 0.1843, 0.8453, 0.186, 0.8355, 0.3552, 0.09093, 0.3735, 0.04988, 0.3714, 0.09163, 0.4288, 0.3832, 0.4739, 0.381, 0.4747, 0.4345, 0.6447, 0.2214, 0.7235, 0.2983, 0.6406, 0.2834, 0.6879, 0.07979, 0.6943, 0.1232, 0.6718, 0.07954, 0.7243, 0.1235, 0.711, 0.207, 0.6943, 0.1232, 0.7054, 0.561, 0.3914, 0.9935, 0.3889, 0.6841, 0.7309, 0.1293, 0.7464, 0.2093, 0.7594, 0.2109, 0.7023, 0.08666, 0.7141, 0.1262, 0.7309, 0.1293, 0.7243, 0.1235, 0.7594, 0.2109, 0.7477, 0.207, 0.7278, 0.236, 0.7613, 0.2675, 0.7235, 0.2983, 0.6879, 0.07979, 0.7309, 0.1293, 0.7243, 0.1235, 0.1129, 0.1327, 0.135, 0.09109, 0.1611, 0.08792, 0.08095, 0.3659, 0.1013, 0.2585, 0.1247, 0.3262, 0.06348, 0.4146, 0.06928, 0.3311, 0.08095, 0.3659, 0.8009, 0.9088, 0.2404, 0.9957, 0.5538, 0.8821, 0.2404, 0.9957, 0.1532, 0.9051, 0.5538, 0.8821, 0.7477, 0.207, 0.7938, 0.3902, 0.7732, 0.3912, 0.7594, 0.2109, 0.7705, 0.3742, 0.7938, 0.3902, 0.4739, 0.1821, 0.4538, 0.3031, 0.4519, 0.1809, 0.3671, 0.1754, 0.4538, 0.3031, 0.3539, 0.292, 0.6572, 0.2002, 0.7164, 0.3924, 0.6747, 0.3576, 0.7477, 0.207, 0.7164, 0.3924, 0.711, 0.207, 0.6572, 0.2002, 0.58, 0.3164, 0.5757, 0.1876, 0.1013, 0.2585, 0.1375, 0.2923, 0.1247, 0.3262, 0.1561, 0.1471, 0.1175, 0.2314, 0.1114, 0.2306, 0.5757, 0.1876, 0.4762, 0.3054, 0.4739, 0.1821, 0.3508, 0.7618, 0.5772, 0.7602, 0.5788, 0.8126, 0.3812, 0.235, 0.356, 0.09143, 0.4674, 0.1111, 0.5361, 0.06996, 0.5877, 0.07062, 0.5928, 0.1055, 0.5788, 0.8213, 0.5957, 0.8745, 0.2716, 0.859, 0.2319, 0.2359, 0.1762, 0.2365, 0.164, 0.1467, 0.5877, 0.07062, 0.6492, 0.07872, 0.6608, 0.1307, 0.1762, 0.2365, 0.1106, 0.2371, 0.1164, 0.1992, 0.7053, 0.1387, 0.6911, 0.08986, 0.7207, 0.1021, 0.1106, 0.2371, 0.05778, 0.2378, 0.06472, 0.2203, 0.6492, 0.07872, 0.6911, 0.08986, 0.7053, 0.1387, 0.7307, 0.3011, 0.677, 0.2, 0.7254, 0.1986, 0.8092, 0.264, 0.8369, 0.3283, 0.837, 0.329, 0.6556, 0.2943, 0.6093, 0.1752, 0.677, 0.2, 0.436, 0.9852, 0.002668, 0.9486, 0.06934, 0.5928, 0.5631, 0.2868, 0.5477, 0.1813, 0.6093, 0.1752, 0.4125, 0.1091, 0.4165, 0.187, 0.3038, 0.191, 0.7945, 0.539, 0.7853, 0.9383, 0.4096, 0.9197, 0.4668, 0.2305, 0.4674, 0.1111, 0.5604, 0.1416, 0.7943, 0.2396, 0.8092, 0.264, 0.8038, 0.2637, 0.7475, 0.1633, 0.735, 0.163, 0.7289, 0.1235, 0.8369, 0.3283, 0.8475, 0.3931, 0.8486, 0.394, 0.05778, 0.2378, 0.02545, 0.2392, 0.03703, 0.223, 0.7254, 0.1986, 0.735, 0.163, 0.7872, 0.2393, 0.3039, 0.11, 0.3038, 0.191, 0.2093, 0.2021, 0.3033, 0.6952, 0.2747, 0.6333, 0.6278, 0.6294, 0.2747, 0.6333, 0.2488, 0.5979, 0.6844, 0.5891, 0.5618, 0.2218, 0.5604, 0.1416, 0.6419, 0.16, 0.2277, 0.1204, 0.2093, 0.2021, 0.1342, 0.2103, 0.2316, 0.08103, 0.2277, 0.1204, 0.1491, 0.1297, 0.2488, 0.5979, 0.131, 0.5347, 0.5898, 0.5464, 0.3039, 0.06856, 0.3039, 0.11, 0.2277, 0.1204, 0.4148, 0.518, 0.4279, 0.9445, 0.1062, 0.9681, 0.3984, 0.5391, 0.4085, 0.9545, 0.1131, 0.8369, 0.729, 0.1039, 0.7397, 0.1248, 0.7289, 0.1235, 0.4105, 0.06888, 0.4125, 0.1091, 0.3039, 0.11, 0.6608, 0.1307, 0.7053, 0.1387, 0.7254, 0.1986, 0.7053, 0.1387, 0.7289, 0.1235, 0.735, 0.163, 0.5928, 0.1055, 0.6608, 0.1307, 0.677, 0.2, 0.5403, 0.1075, 0.5928, 0.1055, 0.6093, 0.1752, 0.5194, 0.06969, 0.5233, 0.1077, 0.4356, 0.1088, 0.4999, 0.5424, 0.5009, 0.5906, 0.4128, 0.5973, 0.5233, 0.1077, 0.5303, 0.1823, 0.4402, 0.1862, 0.2524, 0.2358, 0.2573, 0.1102, 0.3291, 0.0902, 0.5784, 0.7486, 0.5772, 0.7602, 0.3508, 0.7618, 0.3033, 0.6952, 0.5844, 0.6933, 0.5784, 0.7486, 0.08489, 0.9425, 0.08077, 0.5209, 0.421, 0.5331, 0.4332, 0.06895, 0.4356, 0.1088, 0.4125, 0.1091, 0.4356, 0.1088, 0.4402, 0.1862, 0.4165, 0.187, 0.3533, 0.2351, 0.3291, 0.0902, 0.356, 0.09143, 0.5233, 0.1077, 0.5403, 0.1075, 0.5477, 0.1813, 0.5303, 0.1823, 0.5477, 0.1813, 0.5631, 0.2868, 0.5206, 0.9647, 0.4635, 0.9651, 0.4799, 0.7496, 0.2524, 0.2358, 0.2319, 0.2359, 0.2382, 0.1147, 0.3571, 0.8147, 0.5788, 0.8126, 0.5788, 0.8213, 0.5194, 0.06969, 0.5361, 0.06996, 0.5403, 0.1075, 0.6447, 0.2214, 0.6419, 0.16, 0.7248, 0.1741, 0.1491, 0.1297, 0.1125, 0.1294, 0.1542, 0.08759, 0.1342, 0.2103, 0.08948, 0.21, 0.1125, 0.1294, 0.09958, 0.1351, 0.06982, 0.2146, 0.07129, 0.2157, 0.1323, 0.09376, 0.09958, 0.1351, 0.1129, 0.1327, 0.1125, 0.1294, 0.08948, 0.21, 0.06982, 0.2146, 0.7278, 0.236, 0.7248, 0.1741, 0.762, 0.205, 0.1542, 0.08759, 0.1125, 0.1294, 0.09958, 0.1351, 0.8038, 0.2637, 0.837, 0.329, 0.8252, 0.3599, 0.837, 0.329, 0.8486, 0.394, 0.8442, 0.405, 0.08948, 0.21, 0.06076, 0.3894, 0.02953, 0.3914, 0.06982, 0.2146, 0.02953, 0.3914, 0.03835, 0.3838, 0.4402, 0.2953, 0.4161, 0.2976, 0.4165, 0.187, 0.5303, 0.1823, 0.5456, 0.2848, 0.4402, 0.2953, 0.2093, 0.2021, 0.1896, 0.3501, 0.1302, 0.3892, 0.1302, 0.3892, 0.06076, 0.3894, 0.08948, 0.21, 0.3018, 0.3086, 0.1896, 0.3501, 0.2093, 0.2021, 0.7669, 0.2936, 0.7872, 0.2393, 0.8038, 0.2637, 0.7475, 0.1633, 0.7943, 0.2396, 0.7872, 0.2393, 0.4161, 0.2976, 0.3018, 0.3086, 0.3038, 0.191, 0.4671, 0.7739, 0.4533, 0.8337, 0.186, 0.8355, 0.3812, 0.235, 0.4668, 0.2305, 0.4851, 0.337, 0.3046, 0.08738, 0.3085, 0.04898, 0.3577, 0.04968, 0.5538, 0.8821, 0.1532, 0.9051, 0.1843, 0.8453, 0.1718, 0.3148, 0.1762, 0.2365, 0.2319, 0.2359, 0.239, 0.1136, 0.2496, 0.05638, 0.3085, 0.04898, 0.1159, 0.2906, 0.1106, 0.2371, 0.1762, 0.2365, 0.1963, 0.1211, 0.1734, 0.1037, 0.1812, 0.08029, 0.06454, 0.2569, 0.05778, 0.2378, 0.1106, 0.2371, 0.1963, 0.1211, 0.2096, 0.06759, 0.2496, 0.05638, 0.1721, 0.3039, 0.1375, 0.2923, 0.1773, 0.187, 0.06928, 0.3311, 0.07048, 0.3286, 0.09701, 0.2574, 0.2458, 0.3007, 0.1721, 0.3039, 0.2239, 0.1904, 0.436, 0.9852, 0.4332, 0.5002, 0.8138, 0.6235, 0.3368, 0.294, 0.2458, 0.3007, 0.2899, 0.1655, 0.4732, 0.09591, 0.5694, 0.09956, 0.5757, 0.1876, 0.4096, 0.9197, 0.03868, 0.9341, 0.02884, 0.5428, 0.4668, 0.2305, 0.5618, 0.2218, 0.5589, 0.3019, 0.1114, 0.2306, 0.1175, 0.2314, 0.1013, 0.2585, 0.1734, 0.1037, 0.1678, 0.1473, 0.1561, 0.1471, 0.059, 0.4024, 0.06079, 0.4002, 0.07048, 0.3286, 0.03688, 0.2553, 0.02545, 0.2392, 0.05778, 0.2378, 0.1175, 0.2314, 0.1678, 0.1473, 0.1773, 0.187, 0.4514, 0.05307, 0.4496, 8.511e-05, 0.4638, 0.03847, 0.4556, 0.1156, 0.4514, 0.05307, 0.4644, 0.07233, 0.5694, 0.09956, 0.635, 0.1123, 0.6572, 0.2002, 0.1314, 0.6329, 0.5679, 0.6271, 0.534, 0.6973, 0.05304, 0.5909, 0.5965, 0.5866, 0.5679, 0.6271, 0.5618, 0.2218, 0.6447, 0.2214, 0.6406, 0.2834, 0.635, 0.1123, 0.6943, 0.1232, 0.711, 0.207, 0.6256, 0.07089, 0.6718, 0.07954, 0.6943, 0.1232, 0.1376, 0.5438, 0.7214, 0.5137, 0.5965, 0.5866, 0.5663, 0.05554, 0.6256, 0.07089, 0.635, 0.1123, 0.7512, 0.9622, 0.4279, 0.9445, 0.4148, 0.518, 0.7133, 0.8429, 0.4085, 0.9545, 0.3984, 0.5391, 0.1734, 0.08204, 0.1812, 0.08029, 0.1734, 0.1037, 0.4819, 0.2342, 0.4327, 0.2468, 0.4288, 0.1886, 0.4729, 0.05251, 0.5663, 0.05554, 0.5694, 0.09956, 0.4802, 0.2733, 0.4637, 0.3123, 0.4409, 0.2491, 0.4785, 0.3089, 0.4658, 0.3632, 0.4637, 0.3123, 0.1773, 0.187, 0.1963, 0.1211, 0.239, 0.1136, 0.1678, 0.1473, 0.1734, 0.1037, 0.1963, 0.1211, 0.2239, 0.1904, 0.239, 0.1136, 0.3046, 0.08738, 0.2899, 0.1655, 0.3046, 0.08738, 0.3552, 0.09093, 0.3735, 0.04988, 0.4525, 0.05185, 0.4523, 0.09512, 0.4823, 0.1861, 0.4288, 0.1886, 0.4387, 0.1851, 0.4128, 0.5973, 0.3231, 0.6136, 0.3228, 0.5641, 0.3714, 0.09163, 0.4523, 0.09512, 0.4519, 0.1809, 0.2524, 0.2358, 0.3533, 0.2351, 0.3548, 0.3798, 0.4671, 0.7739, 0.1927, 0.7769, 0.1922, 0.764, 0.534, 0.6973, 0.541, 0.7699, 0.1922, 0.764, 0.421, 0.5331, 0.7699, 0.5058, 0.7848, 0.9392, 0.4822, 0.1734, 0.4387, 0.1851, 0.4556, 0.1156, 0.4525, 0.05185, 0.4729, 0.05251, 0.4732, 0.09591, 0.4523, 0.09512, 0.4732, 0.09591, 0.4739, 0.1821, 0.3533, 0.2351, 0.3812, 0.235, 0.3816, 0.3783, 0.3503, 0.1739, 0.3552, 0.09093, 0.3714, 0.09163, 0.4819, 0.2342, 0.4823, 0.2442, 0.4409, 0.2491, 0.3368, 0.294, 0.3503, 0.1739, 0.3671, 0.1754, 0.4799, 0.7496, 0.4499, 0.5224, 0.51, 0.5231, 0.2671, 0.3719, 0.2319, 0.2359, 0.2524, 0.2358, 0.4533, 0.8337, 0.5577, 0.8343, 0.1843, 0.8453, 0.3552, 0.09093, 0.3577, 0.04968, 0.3735, 0.04988, 0.6447, 0.2214, 0.7278, 0.236, 0.7235, 0.2983, 0.6879, 0.07979, 0.7243, 0.1235, 0.6943, 0.1232, 0.7243, 0.1235, 0.7477, 0.207, 0.711, 0.207, 0.7309, 0.1293, 0.7141, 0.1262, 0.7464, 0.2093, 0.7243, 0.1235, 0.7309, 0.1293, 0.7594, 0.2109, 0.7278, 0.236, 0.7655, 0.236, 0.7613, 0.2675, 0.6879, 0.07979, 0.7023, 0.08666, 0.7309, 0.1293, 0.08095, 0.3659, 0.06928, 0.3311, 0.1013, 0.2585, 0.06348, 0.4146, 0.059, 0.4024, 0.06928, 0.3311, 0.7477, 0.207, 0.7594, 0.2109, 0.7938, 0.3902, 0.7594, 0.2109, 0.7464, 0.2093, 0.7705, 0.3742, 0.4739, 0.1821, 0.4762, 0.3054, 0.4538, 0.3031, 0.3671, 0.1754, 0.4519, 0.1809, 0.4538, 0.3031, 0.6572, 0.2002, 0.711, 0.207, 0.7164, 0.3924, 0.7477, 0.207, 0.7732, 0.3912, 0.7164, 0.3924, 0.6572, 0.2002, 0.6747, 0.3576, 0.58, 0.3164, 0.1013, 0.2585, 0.1175, 0.2314, 0.1375, 0.2923, 0.1561, 0.1471, 0.1678, 0.1473, 0.1175, 0.2314, 0.7023, 0.08666, 0.6967, 0.08392, 0.7141, 0.1262, 0.1323, 0.09376, 0.1129, 0.1327, 0.135, 0.09109, 0.5757, 0.1876, 0.58, 0.3164, 0.4762, 0.3054, 0.9264, 0.4514, 0.9736, 0.358, 0.9813, 0.4522, 0.9208, 0.3573, 0.9396, 0.2556, 0.9736, 0.358, 0.9478, 0.4433, 0.9572, 0.3182, 0.9672, 0.4422, 0.9499, 0.6856, 0.9476, 0.7702, 0.8964, 0.7958, 0.931, 0.5905, 0.9882, 0.6862, 0.9499, 0.6856, 0.8964, 0.7958, 0.9476, 0.7702, 0.9189, 0.8265, 0.8765, 0.2548, 0.921, 0.1796, 0.9396, 0.2556, 0.9365, 0.3185, 0.9284, 0.1963, 0.9572, 0.3182, 0.8693, 0.1315, 0.8984, 0.05727, 0.901, 0.132, 0.902, 0.1903, 0.901, 0.132, 0.9284, 0.1963, 0.9788, 0.5826, 0.9502, 0.4696, 0.9693, 0.4683, 0.9344, 0.5733, 0.9831, 0.4733, 0.9924, 0.5743, 0.9502, 0.4696, 0.9672, 0.4422, 0.9693, 0.4683, 0.9276, 0.4724, 0.9813, 0.4522, 0.9831, 0.4733, 0.9344, 0.5733, 0.9863, 0.5914, 0.931, 0.5905, 0.9056, 0.1239, 0.9496, 0.07632, 0.96, 0.105, 0.8692, 0.179, 0.96, 0.105, 0.921, 0.1796, 0.8944, 0.02387, 0.8626, 0.02092, 0.8921, 0.03367, 0.8984, 0.05727, 0.8628, 0.01043, 0.8944, 0.02387, 0.9189, 0.8265, 0.8956, 0.883, 0.8964, 0.7958, 0.8953, 0.9389, 0.9029, 0.9519, 0.895, 0.9548, 0.8956, 0.883, 0.9042, 0.9458, 0.8953, 0.9389, 0.9788, 0.5826, 0.9587, 0.6081, 0.9585, 0.5896, 0.9587, 0.6081, 0.9741, 0.6984, 0.9539, 0.7163, 0.9539, 0.7163, 0.9673, 0.7719, 0.9504, 0.7918, 0.9504, 0.7918, 0.9687, 0.8048, 0.9528, 0.8199, 0.8952, 0.3071, 0.924, 0.4035, 0.8831, 0.4027, 0.8952, 0.2039, 0.9345, 0.3079, 0.8952, 0.3071, 0.9312, 0.3921, 0.9434, 0.5018, 0.8948, 0.5017, 0.8865, 0.6573, 0.9118, 0.7338, 0.858, 0.6566, 0.9114, 0.545, 0.858, 0.6566, 0.8703, 0.544, 0.971, 0.7664, 0.9435, 0.7948, 0.9118, 0.7338, 0.9434, 0.1431, 0.9421, 0.2048, 0.8952, 0.2039, 0.9186, 0.2867, 0.9815, 0.3915, 0.9312, 0.3921, 0.9212, 0.166, 0.9823, 0.2235, 0.9109, 0.2238, 0.9109, 0.2238, 0.9794, 0.2823, 0.9186, 0.2867, 0.908, 0.6495, 0.935, 0.5259, 0.9597, 0.6554, 0.8804, 0.424, 0.91, 0.5274, 0.8669, 0.5264, 0.8948, 0.5017, 0.935, 0.5259, 0.8869, 0.5257, 0.8831, 0.4027, 0.9217, 0.4249, 0.8804, 0.424, 0.91, 0.5274, 0.8703, 0.544, 0.8669, 0.5264, 0.9316, 0.02646, 0.9818, 0.0788, 0.9185, 0.05479, 0.9185, 0.05479, 0.982, 0.1437, 0.9434, 0.1431, 0.9253, 0.1468, 0.9687, 0.1674, 0.9952, 0.1369, 0.9212, 0.166, 0.9952, 0.1369, 0.9927, 0.159, 0.97, 0.8556, 0.9435, 0.7948, 0.971, 0.7664, 0.9696, 0.9128, 0.96, 0.9251, 0.9589, 0.9186, 0.97, 0.8556, 0.9589, 0.9186, 0.9477, 0.871, 0.9556, 0.6748, 0.908, 0.6495, 0.9597, 0.6554, 0.9556, 0.6748, 0.8949, 0.7729, 0.9066, 0.6688, 0.9459, 0.7907, 0.8845, 0.8615, 0.8949, 0.7729, 0.9263, 0.8823, 0.864, 0.9041, 0.8845, 0.8615, 0.9264, 0.4514, 0.9208, 0.3573, 0.9736, 0.358, 0.9208, 0.3573, 0.8765, 0.2548, 0.9396, 0.2556, 0.9478, 0.4433, 0.9365, 0.3185, 0.9572, 0.3182, 0.9499, 0.6856, 0.9882, 0.6862, 0.9476, 0.7702, 0.931, 0.5905, 0.9863, 0.5914, 0.9882, 0.6862, 0.8765, 0.2548, 0.8692, 0.179, 0.921, 0.1796, 0.9365, 0.3185, 0.902, 0.1903, 0.9284, 0.1963, 0.8693, 0.1315, 0.8664, 0.04793, 0.8984, 0.05727, 0.902, 0.1903, 0.8693, 0.1315, 0.901, 0.132, 0.9788, 0.5826, 0.9585, 0.5896, 0.9502, 0.4696, 0.9344, 0.5733, 0.9276, 0.4724, 0.9831, 0.4733, 0.9502, 0.4696, 0.9478, 0.4433, 0.9672, 0.4422, 0.9276, 0.4724, 0.9264, 0.4514, 0.9813, 0.4522, 0.9344, 0.5733, 0.9924, 0.5743, 0.9863, 0.5914, 0.9056, 0.1239, 0.9064, 0.06148, 0.9496, 0.07632, 0.8692, 0.179, 0.9056, 0.1239, 0.96, 0.105, 0.8944, 0.02387, 0.8628, 0.01043, 0.8626, 0.02092, 0.8984, 0.05727, 0.8664, 0.04793, 0.8628, 0.01043, 0.9189, 0.8265, 0.914, 0.9005, 0.8956, 0.883, 0.8953, 0.9389, 0.9042, 0.9458, 0.9029, 0.9519, 0.8956, 0.883, 0.914, 0.9005, 0.9042, 0.9458, 0.9788, 0.5826, 0.9778, 0.6012, 0.9587, 0.6081, 0.9587, 0.6081, 0.9778, 0.6012, 0.9741, 0.6984, 0.9539, 0.7163, 0.9741, 0.6984, 0.9673, 0.7719, 0.9504, 0.7918, 0.9673, 0.7719, 0.9687, 0.8048, 0.8952, 0.3071, 0.9345, 0.3079, 0.924, 0.4035, 0.8952, 0.2039, 0.9421, 0.2048, 0.9345, 0.3079, 0.9312, 0.3921, 0.9815, 0.3915, 0.9434, 0.5018, 0.8865, 0.6573, 0.971, 0.7664, 0.9118, 0.7338, 0.9114, 0.545, 0.8865, 0.6573, 0.858, 0.6566, 0.9434, 0.1431, 0.982, 0.1437, 0.9421, 0.2048, 0.9186, 0.2867, 0.9794, 0.2823, 0.9815, 0.3915, 0.9212, 0.166, 0.9927, 0.159, 0.9823, 0.2235, 0.9109, 0.2238, 0.9823, 0.2235, 0.9794, 0.2823, 0.908, 0.6495, 0.8869, 0.5257, 0.935, 0.5259, 0.8804, 0.424, 0.9217, 0.4249, 0.91, 0.5274, 0.8948, 0.5017, 0.9434, 0.5018, 0.935, 0.5259, 0.8831, 0.4027, 0.924, 0.4035, 0.9217, 0.4249, 0.91, 0.5274, 0.9114, 0.545, 0.8703, 0.544, 0.4288, 0.3832, 0.4747, 0.3634, 0.4739, 0.381, 0.9316, 0.02646, 0.9827, 0.01497, 0.9818, 0.0788, 0.9185, 0.05479, 0.9818, 0.0788, 0.982, 0.1437, 0.9253, 0.1468, 0.9058, 0.1752, 0.9687, 0.1674, 0.9212, 0.166, 0.9253, 0.1468, 0.9952, 0.1369, 0.97, 0.8556, 0.9477, 0.871, 0.9435, 0.7948, 0.9696, 0.9128, 0.9693, 0.9291, 0.96, 0.9251, 0.97, 0.8556, 0.9696, 0.9128, 0.9589, 0.9186, 0.9556, 0.6748, 0.9066, 0.6688, 0.908, 0.6495, 0.9556, 0.6748, 0.9459, 0.7907, 0.8949, 0.7729, 0.9459, 0.7907, 0.9263, 0.8823, 0.8845, 0.8615, 0.9263, 0.8823, 0.9031, 0.9203, 0.864, 0.9041])
me_cube.materials.append(mat_material)
me_cube.use_remesh_preserve_volume = False
me_cube.use_remesh_preserve_attributes = False
me_cube.use_mirror_vertex_groups = False
me_cube.update()
me_cube.normals_split_custom_set([tuple(v) for v in zip(*[iter([0.1899, -0.03582, 0.9812, 0.04744, 0.04602, 0.9978, 0.1856, 0.02216, 0.9824, 0.1291, -0.03834, -0.9909, 0.2511, -0.09727, -0.9631, 0.05838, -0.1474, -0.9874, 0.2681, 0.0903, -0.9591, 0.4639, 0.3742, -0.8029, 0.4615, 0.1713, -0.8704, -0.6993, 0.3468, 0.6251, -0.6311, -0.06237, 0.7732, -0.05448, 0.2981, 0.953, 0.1273, 0.03912, -0.9911, 0.2623, 0.21, -0.9419, 0.2681, 0.0903, -0.9591, 0.2623, 0.21, -0.9419, 0.49, 0.5505, -0.6759, 0.4639, 0.3742, -0.8029, 0.1327, 0.09002, -0.9871, 0.2714, 0.3194, -0.908, 0.2623, 0.21, -0.9419, 0.6971, 0.4001, -0.5949, 0.4196, 0.02084, -0.9075, 0.9404, -0.2485, -0.2322, 1.912e-05, 0.3116, -0.9502, 0.4793, -0.03988, -0.8768, 0.2714, 0.3194, -0.908, 0.2714, 0.3194, -0.908, 0.6971, 0.4001, -0.5949, 0.49, 0.5505, -0.6759, 0.4262, 0.5657, -0.706, 0.4577, 0.6483, -0.6084, 0.48, 0.7223, -0.4979, 1.412e-06, 0.6958, -0.7182, -0.2281, 0.6845, -0.6924, -0.1955, 0.5878, -0.785, 0.5694, 0.4838, -0.6646, 0.4906, 0.5912, -0.6401, 0.4262, 0.5657, -0.706, 0.4646, 0.4385, 0.7694, -0.1551, -0.4746, 0.8664, 0.3147, -0.2158, 0.9243, 0.7098, 0.3667, -0.6014, 0.5386, 0.4268, -0.7264, 0.5694, 0.4838, -0.6646, 0.462, -0.04372, -0.8858, 0.6498, -0.08739, -0.7551, 0.4486, -0.07293, -0.8908, 0.1899, -0.03582, 0.9812, 0.06392, -0.5317, 0.8445, 0.6095, 0.124, 0.783, 0.05838, -0.1474, -0.9874, 0.1927, -0.1685, -0.9667, 0.01387, -0.09183, -0.9957, -2.913e-07, 0.6131, -0.79, -0.1955, 0.5878, -0.785, 0.6963, 0.6313, -0.3415, 0.02811, 0.7728, -0.634, -0.02555, 0.9058, -0.423, 2.18e-08, 0.9933, -0.1155, -4.563e-07, 0.8935, -0.449, -0.4153, 0.8713, 0.2614, -0.2281, 0.6845, -0.6924, 0.0253, 0.1511, -0.9882, 0.4196, 0.02084, -0.9075, 0.4793, -0.03988, -0.8768, 0.4577, 0.6483, -0.6084, 0.6963, 0.6313, -0.3415, 0.48, 0.7223, -0.4979, 0.4486, -0.07293, -0.8908, 0.3467, -0.679, -0.6472, 0.3988, -0.2652, -0.8779, -0.4464, 0.3218, 0.835, -0.6996, 0.5844, 0.4111, 0.03954, 0.04396, 0.9983, -0.9108, -0.05723, 0.4089, -0.8129, 0.4795, 0.3305, -0.6996, 0.5844, 0.4111, 0.01387, -0.09183, -0.9957, -0.0233, -0.07881, -0.9966, 0.03664, -0.000217, -0.9993, 0.3988, -0.2652, -0.8779, 0.5013, -0.3994, -0.7676, 0.53, -0.1659, -0.8316, 0.1927, -0.1685, -0.9667, 0.53, -0.1659, -0.8316, -0.0233, -0.07881, -0.9966, -0.4855, 0.5929, 0.6424, 0.2562, 0.002071, 0.9666, -0.8129, 0.4795, 0.3305, 0.2511, -0.09727, -0.9631, 0.3988, -0.2652, -0.8779, 0.1927, -0.1685, -0.9667, -0.218, -0.02772, 0.9756, -0.1186, 0.6468, 0.7534, -0.5732, -0.02639, 0.819, -0.2767, 0.08519, 0.9572, -0.6687, 0.5944, 0.4466, -0.1186, 0.6468, 0.7534, -0.02954, 0.5856, -0.8101, -0.02555, 0.9058, -0.423, 0.4196, 0.02084, -0.9075, 0.3072, -0.03255, -0.9511, 0.4486, -0.07293, -0.8908, 0.2511, -0.09727, -0.9631, 0.49, 0.5505, -0.6759, 0.4577, 0.6483, -0.6084, 0.4906, 0.5912, -0.6401, 0.6971, 0.4001, -0.5949, 0.8837, 0.2652, -0.3856, 0.4577, 0.6483, -0.6084, 0.4639, 0.3742, -0.8029, 0.4906, 0.5912, -0.6401, 0.5386, 0.4268, -0.7264, 0.4615, 0.1713, -0.8704, 0.5386, 0.4268, -0.7264, 0.5915, 0.2604, -0.7631, 0.3366, 0.02594, -0.9413, 0.4639, -0.0416, -0.8849, 0.3098, -0.02341, -0.9505, -0.1179, -0.6354, 0.7632, 0.09311, -0.9367, -0.3375, 0.1791, -0.5563, 0.8115, 0.472, 0.04233, -0.8806, 0.6323, -0.02518, -0.7744, 0.4639, -0.0416, -0.8849, 0.1336, 0.006393, -0.991, 0.3098, -0.02341, -0.9505, 0.1479, 0.005585, -0.989, -0.7408, -0.6614, -0.1174, -0.8291, -0.5589, 0.01412, -0.1179, -0.6354, 0.7632, -0.4464, 0.3218, 0.835, -0.7399, -0.3734, 0.5595, -0.4741, -0.5209, 0.7099, -0.5732, -0.02639, 0.819, 0.526, -0.2687, 0.8069, -0.218, -0.02772, 0.9756, 0.3098, -0.02341, -0.9505, 0.462, -0.04372, -0.8858, 0.3072, -0.03255, -0.9511, 0.4639, -0.0416, -0.8849, 0.6623, -0.02357, -0.7489, 0.462, -0.04372, -0.8858, 0.1479, 0.005585, -0.989, 0.3072, -0.03255, -0.9511, 0.1291, -0.03834, -0.9909, 0.472, 0.04233, -0.8806, 0.5915, 0.2604, -0.7631, 0.6977, 0.1281, -0.7049, 0.6977, 0.1281, -0.7049, 0.7098, 0.3667, -0.6014, 0.7886, 0.1698, -0.591, -0.7679, 0.6404, -0.01176, 0.2027, 0.6672, 0.7168, 0.5486, 0.8164, 0.1804, 0.1336, 0.006393, -0.991, 0.2681, 0.0903, -0.9591, 0.3366, 0.02594, -0.9413, -0.7679, 0.6404, -0.01176, -0.5177, 0.7392, -0.4307, -0.747, 0.3697, 0.5526, 0.3366, 0.02594, -0.9413, 0.4615, 0.1713, -0.8704, 0.472, 0.04233, -0.8806, 0.03664, -0.000217, -0.9993, 0.05484, -0.07586, -0.9956, 0.05101, -0.06549, -0.9965, 0.53, -0.1659, -0.8316, 0.05484, -0.07586, -0.9956, -0.0233, -0.07881, -0.9966, 0.5013, -0.3994, -0.7676, 0.6302, -0.04245, -0.7752, 0.53, -0.1659, -0.8316, -0.6687, 0.5944, 0.4466, -0.229, 0.1222, 0.9657, 0.09872, 0.8634, 0.4947, 0.1318, -0.6215, -0.7723, 0.07879, -0.8297, -0.5527, 0.02566, -0.6759, -0.7365, 0.6302, -0.04245, -0.7752, 0.2435, -0.8014, -0.5464, 0.1318, -0.6215, -0.7723, 0.05101, -0.06549, -0.9965, 0.08304, -0.4024, -0.9117, 0.1769, -0.07968, -0.981, 0.05484, -0.07586, -0.9956, 0.1318, -0.6215, -0.7723, 0.08304, -0.4024, -0.9117, 0.9853, 0.1495, -0.08218, 0.7871, 0.4358, -0.4364, -0.2495, 0.7414, 0.623, 0.9324, 0.3084, 0.1886, 0.9881, 0.1235, 0.09154, 0.7871, 0.4358, -0.4364, -2.288e-05, -0.1728, 0.9849, -0.6311, -0.06237, 0.7732, 0.3162, -0.5598, 0.7659, 0.3162, -0.5598, 0.7659, -0.6311, -0.06237, 0.7732, -0.2946, -0.6448, 0.7053, 0.4718, -0.6988, -0.5377, 0.3495, -0.8308, -0.4331, 0.2435, -0.8014, -0.5464, 0.2435, -0.8014, -0.5464, 0.1091, -0.914, -0.3909, 0.07879, -0.8297, -0.5527, 0.8166, -0.02415, -0.5767, 0.6623, -0.02357, -0.7489, 0.6323, -0.02518, -0.7744, 0.6977, 0.1281, -0.7049, 0.8166, -0.02415, -0.5767, 0.6323, -0.02518, -0.7744, 0.3467, -0.679, -0.6472, 0.392, -0.6383, -0.6625, 0.5013, -0.3994, -0.7676, 0.815, -0.4391, -0.378, 0.4718, -0.6988, -0.5377, 0.5013, -0.3994, -0.7676, 0.8448, -0.1514, -0.5132, 0.3467, -0.679, -0.6472, 0.6498, -0.08739, -0.7551, 0.48, 0.7223, -0.4979, 0.9853, 0.1495, -0.08218, -0.2495, 0.7414, 0.623, 0.02811, 0.7728, -0.634, 0.6963, 0.6313, -0.3415, 0.8837, 0.2652, -0.3856, 0.823, -0.02625, -0.5674, 0.6498, -0.08739, -0.7551, 0.6623, -0.02357, -0.7489, -0.1899, -0.03579, 0.9812, -0.05322, -0.01742, 0.9984, -0.07234, 0.04983, 0.9961, -0.1291, -0.03834, -0.9909, -0.2511, -0.09726, -0.9631, -0.3072, -0.03255, -0.9511, -0.4639, 0.3742, -0.8029, -0.2681, 0.0903, -0.9591, -0.4614, 0.1714, -0.8705, 0.4098, -0.1418, 0.9011, 0.6576, 0.3738, 0.6541, 0.5229, 0.7445, 0.4151, -0.2619, 0.21, -0.942, -0.1273, 0.03912, -0.9911, -0.2681, 0.0903, -0.9591, -0.49, 0.5505, -0.6759, -0.2619, 0.21, -0.942, -0.4639, 0.3742, -0.8029, -0.3104, 0.2928, -0.9044, -0.1327, 0.09002, -0.9871, -0.2619, 0.21, -0.942, -0.6971, 0.4001, -0.5949, -0.2106, 0.5538, -0.8056, -0.2817, 0.05797, -0.9578, -0.2817, 0.05797, -0.9578, 1.912e-05, 0.3116, -0.9502, -0.3104, 0.2928, -0.9044, -0.6971, 0.4001, -0.5949, -0.3104, 0.2928, -0.9044, -0.49, 0.5505, -0.6759, -0.4262, 0.5657, -0.7059, -0.4439, 0.5924, -0.6724, -0.4906, 0.5912, -0.6401, 0.1326, 0.6013, -0.7879, 1.412e-06, 0.6958, -0.7182, 0.06828, 0.4016, -0.9133, -0.5694, 0.4838, -0.6646, -0.4906, 0.5912, -0.6401, -0.5386, 0.4268, -0.7264, -0.4646, 0.4384, 0.7694, 0.3193, -0.3988, 0.8596, 0.8742, 0.1477, 0.4625, -0.7098, 0.3667, -0.6014, -0.5386, 0.4268, -0.7264, -0.5915, 0.2605, -0.7631, -0.4621, -0.04368, -0.8858, -0.6677, -0.1019, -0.7374, -0.6623, -0.02357, -0.7489, -0.06521, -0.532, 0.8443, -0.1899, -0.03579, 0.9812, -0.6095, 0.1242, 0.783, -0.05835, -0.1474, -0.9874, -0.1646, -0.1701, -0.9716, -0.2511, -0.09726, -0.9631, -2.913e-07, 0.6131, -0.79, 0.06828, 0.4016, -0.9133, 1.412e-06, 0.6958, -0.7182, -0.4859, 0.8631, -0.1374, 0.02811, 0.7728, -0.634, 2.18e-08, 0.9933, -0.1155, 0.4313, 0.8728, 0.2286, -4.563e-07, 0.8935, -0.449, 0.1326, 0.6013, -0.7879, -0.2106, 0.5538, -0.8056, 0.0253, 0.1511, -0.9882, -0.2817, 0.05797, -0.9578, -0.834, 0.3425, -0.4325, -0.4439, 0.5924, -0.6724, -0.8037, 0.501, -0.321, 1.0, 0.0, 0.0, 1.0, 0.0, 0.0, 1.0, 0.0, 0.0, 1.0, 0.0, 0.0, 1.0, 0.0, 0.0, 1.0, 0.0, 0.0, -0.4486, -0.07293, -0.8908, -0.322, -0.6362, -0.7011, -0.6677, -0.1019, -0.7374, 0.715, 0.5722, 0.4018, 0.5016, 0.1046, 0.8588, -0.002742, 0.03845, 0.9993, 1.0, 0.0, 0.0, 1.0, 0.0, 0.0, 1.0, 0.0, 0.0, 0.7874, 0.5192, 0.3324, 0.4025, 0.8669, 0.2942, 0.715, 0.5722, 0.4018, -0.01387, -0.09183, -0.9957, -0.008603, 0.05543, -0.9984, -0.1646, -0.1701, -0.9716, -0.3988, -0.2652, -0.8779, -0.8246, -0.04361, -0.564, -0.322, -0.6362, -0.7011, -0.1646, -0.1701, -0.9716, -0.53, -0.1659, -0.8316, -0.3988, -0.2652, -0.8779, -0.2562, 0.002085, 0.9666, 0.7651, 0.3614, 0.5329, 0.7874, 0.5192, 0.3324, -0.2511, -0.09726, -0.9631, -0.3988, -0.2652, -0.8779, -0.4486, -0.07293, -0.8908, 0.5273, -0.3359, 0.7805, 0.218, -0.02772, 0.9756, 0.5353, 0.1696, 0.8275, 0.3812, 0.784, 0.4899, 0.2767, 0.08519, 0.9572, 0.5273, -0.3359, 0.7805, -0.02954, 0.5856, -0.8101, -0.4859, 0.8631, -0.1374, 2.18e-08, 0.9933, -0.1155, 1.0, 0.0, 0.0, 1.0, 0.0, 0.0, 1.0, 0.0, 0.0, -0.3072, -0.03255, -0.9511, -0.4486, -0.07293, -0.8908, -0.4621, -0.04368, -0.8858, 1.0, 0.0, 0.0, 1.0, 0.0, 0.0, 1.0, 0.0, 0.0, 1.0, 0.0, 0.0, 1.0, 0.0, 0.0, 1.0, 0.0, 0.0, -0.4439, 0.5924, -0.6724, -0.49, 0.5505, -0.6759, -0.4906, 0.5912, -0.6401, -0.4724, 0.7072, -0.5261, -0.6971, 0.4001, -0.5949, -0.4439, 0.5924, -0.6724, -0.4906, 0.5912, -0.6401, -0.4639, 0.3742, -0.8029, -0.5386, 0.4268, -0.7264, -0.5386, 0.4268, -0.7264, -0.4614, 0.1714, -0.8705, -0.5915, 0.2605, -0.7631, -0.3366, 0.02594, -0.9413, -0.4639, -0.0416, -0.8849, -0.472, 0.04233, -0.8806, 1.0, 0.0, 0.0, 1.0, 0.0, 0.0, 1.0, 0.0, 0.0, -0.09326, -0.9367, -0.3376, 0.1036, -0.6354, 0.7652, -0.1791, -0.5563, 0.8115, -0.472, 0.04233, -0.8806, -0.6323, -0.02563, -0.7743, -0.6977, 0.1281, -0.7049, -0.1336, 0.006393, -0.991, -0.3097, -0.02337, -0.9505, -0.3366, 0.02594, -0.9413, 0.8291, -0.5589, 0.01413, 0.7617, -0.622, -0.1816, 0.1036, -0.6354, 0.7652, 0.5016, 0.1046, 0.8588, 0.6955, -0.4444, 0.5645, -0.002742, 0.03845, 0.9993, -0.526, -0.2687, 0.8069, 0.5353, 0.1696, 0.8275, 0.218, -0.02772, 0.9756, 1.0, 0.0, 0.0, 1.0, 0.0, 0.0, 1.0, 0.0, 0.0, -0.3097, -0.02337, -0.9505, -0.4621, -0.04368, -0.8858, -0.4639, -0.0416, -0.8849, -0.4639, -0.0416, -0.8849, -0.6623, -0.02357, -0.7489, -0.6323, -0.02563, -0.7743, -0.1479, 0.005585, -0.989, -0.3072, -0.03255, -0.9511, -0.3097, -0.02337, -0.9505, -0.5915, 0.2605, -0.7631, -0.472, 0.04233, -0.8806, -0.6977, 0.1281, -0.7049, 1.0, 0.0, 0.0, 1.0, 0.0, 0.0, 1.0, 0.0, 0.0, -0.7098, 0.3667, -0.6014, -0.6977, 0.1281, -0.7049, -0.7886, 0.1698, -0.591, -0.2027, 0.6672, 0.7168, -0.3767, 0.8863, 0.2693, -0.5488, 0.8165, 0.1791, -0.2681, 0.0903, -0.9591, -0.1336, 0.006393, -0.991, -0.3366, 0.02594, -0.9413, 0.7776, -0.2628, 0.5713, 0.9813, -0.08403, 0.1729, -0.05322, -0.01742, 0.9984, -0.4614, 0.1714, -0.8705, -0.3366, 0.02594, -0.9413, -0.472, 0.04233, -0.8806, 1.0, 0.0, 0.0, 1.0, 0.0, 0.0, 1.0, 0.0, 0.0, -0.03664, -0.000217, -0.9993, -0.01123, -0.1467, -0.9891, -0.008603, 0.05543, -0.9984, -0.01123, -0.1467, -0.9891, -0.53, -0.1659, -0.8316, -0.008603, 0.05543, -0.9984, -0.5803, -0.01718, -0.8142, -0.8246, -0.04361, -0.564, -0.53, -0.1659, -0.8316, 0.3812, 0.784, 0.4899, -0.09871, 0.8634, 0.4947, 0.229, 0.1222, 0.9657, -0.1318, -0.6215, -0.7723, -0.07879, -0.8297, -0.5527, -0.2435, -0.8014, -0.5464, -0.08304, -0.4024, -0.9117, -0.02566, -0.6759, -0.7365, -0.1318, -0.6215, -0.7723, -0.5803, -0.01718, -0.8142, -0.2435, -0.8014, -0.5464, -0.4495, -0.7137, -0.5372, -0.05101, -0.06549, -0.9965, -0.08304, -0.4024, -0.9117, -0.01123, -0.1467, -0.9891, -0.01123, -0.1467, -0.9891, -0.1318, -0.6215, -0.7723, -0.5803, -0.01718, -0.8142, 1.0, 0.0, 0.0, 1.0, 0.0, 0.0, 1.0, 0.0, 0.0, -0.7845, 0.4652, -0.4099, -0.92, 0.3914, -0.02117, -0.8453, -0.5166, 0.1364, -0.9881, 0.1235, 0.09153, -0.8552, 0.4434, 0.2684, -0.7845, 0.4652, -0.4099, -2.288e-05, -0.1728, 0.9849, 0.3162, -0.5598, 0.7659, 0.4098, -0.1418, 0.9011, 0.3162, -0.5598, 0.7659, 0.2946, -0.6448, 0.7053, 0.4098, -0.1418, 0.9011, -0.4495, -0.7137, -0.5372, -0.3495, -0.8308, -0.4331, -0.5512, -0.4948, -0.6718, -0.2435, -0.8014, -0.5464, -0.1091, -0.914, -0.3909, -0.3495, -0.8308, -0.4331, -0.6623, -0.02357, -0.7489, -0.8166, -0.0242, -0.5767, -0.6323, -0.02563, -0.7743, -0.6977, 0.1281, -0.7049, -0.8166, -0.0242, -0.5767, -0.7886, 0.1698, -0.591, -0.322, -0.6362, -0.7011, -0.3615, -0.5996, -0.714, -0.7125, -0.5874, -0.3839, -0.4495, -0.7137, -0.5372, -0.7769, -0.5002, -0.3823, -0.8246, -0.04361, -0.564, -0.322, -0.6362, -0.7011, -0.8448, -0.1514, -0.5132, -0.6677, -0.1019, -0.7374, -0.92, 0.3914, -0.02117, -0.8037, 0.501, -0.321, -0.8453, -0.5166, 0.1364, 0.02811, 0.7728, -0.634, -0.834, 0.3425, -0.4325, -2.913e-07, 0.6131, -0.79, -0.6677, -0.1019, -0.7374, -0.8229, -0.02629, -0.5676, -0.6623, -0.02357, -0.7489, 0.1899, -0.03582, 0.9812, 0.01458, -0.02263, 0.9996, 0.04744, 0.04602, 0.9978, 0.1291, -0.03834, -0.9909, 0.3072, -0.03255, -0.9511, 0.2511, -0.09727, -0.9631, 0.2681, 0.0903, -0.9591, 0.2623, 0.21, -0.9419, 0.4639, 0.3742, -0.8029, -0.6993, 0.3468, 0.6251, -0.2946, -0.6448, 0.7053, -0.6311, -0.06237, 0.7732, 0.1273, 0.03912, -0.9911, 0.1327, 0.09002, -0.9871, 0.2623, 0.21, -0.9419, 0.2623, 0.21, -0.9419, 0.2714, 0.3194, -0.908, 0.49, 0.5505, -0.6759, 0.1327, 0.09002, -0.9871, 1.912e-05, 0.3116, -0.9502, 0.2714, 0.3194, -0.908, 0.6971, 0.4001, -0.5949, 0.4793, -0.03988, -0.8768, 0.4196, 0.02084, -0.9075, 1.912e-05, 0.3116, -0.9502, 0.0253, 0.1511, -0.9882, 0.4793, -0.03988, -0.8768, 0.2714, 0.3194, -0.908, 0.4793, -0.03988, -0.8768, 0.6971, 0.4001, -0.5949, 0.4262, 0.5657, -0.706, 0.4906, 0.5912, -0.6401, 0.4577, 0.6483, -0.6084, 1.412e-06, 0.6958, -0.7182, -4.563e-07, 0.8935, -0.449, -0.2281, 0.6845, -0.6924, 0.5694, 0.4838, -0.6646, 0.5386, 0.4268, -0.7264, 0.4906, 0.5912, -0.6401, 0.4646, 0.4385, 0.7694, -0.5235, 0.6806, 0.5126, -0.1551, -0.4746, 0.8664, 0.7098, 0.3667, -0.6014, 0.5915, 0.2604, -0.7631, 0.5386, 0.4268, -0.7264, 0.462, -0.04372, -0.8858, 0.6623, -0.02357, -0.7489, 0.6498, -0.08739, -0.7551, 0.1899, -0.03582, 0.9812, 0.1856, 0.02216, 0.9824, 0.06392, -0.5317, 0.8445, 0.05838, -0.1474, -0.9874, 0.2511, -0.09727, -0.9631, 0.1927, -0.1685, -0.9667, -2.913e-07, 0.6131, -0.79, 1.412e-06, 0.6958, -0.7182, -0.1955, 0.5878, -0.785, 0.02811, 0.7728, -0.634, 0.8837, 0.2652, -0.3856, -0.02555, 0.9058, -0.423, -4.563e-07, 0.8935, -0.449, 5.642e-05, 0.4891, 0.8722, -0.4153, 0.8713, 0.2614, 0.0253, 0.1511, -0.9882, -0.02954, 0.5856, -0.8101, 0.4196, 0.02084, -0.9075, 0.4577, 0.6483, -0.6084, 0.8837, 0.2652, -0.3856, 0.6963, 0.6313, -0.3415, 0.4486, -0.07293, -0.8908, 0.6498, -0.08739, -0.7551, 0.3467, -0.679, -0.6472, -0.4464, 0.3218, 0.835, -0.9108, -0.05723, 0.4089, -0.6996, 0.5844, 0.4111, -0.9108, -0.05723, 0.4089, -0.4855, 0.5929, 0.6424, -0.8129, 0.4795, 0.3305, 0.01387, -0.09183, -0.9957, 0.1927, -0.1685, -0.9667, -0.0233, -0.07881, -0.9966, 0.3988, -0.2652, -0.8779, 0.3467, -0.679, -0.6472, 0.5013, -0.3994, -0.7676, 0.1927, -0.1685, -0.9667, 0.3988, -0.2652, -0.8779, 0.53, -0.1659, -0.8316, -0.4855, 0.5929, 0.6424, -0.4047, 0.8715, 0.277, 0.2562, 0.002071, 0.9666, 0.2511, -0.09727, -0.9631, 0.4486, -0.07293, -0.8908, 0.3988, -0.2652, -0.8779, -0.218, -0.02772, 0.9756, -0.2767, 0.08519, 0.9572, -0.1186, 0.6468, 0.7534, -0.2767, 0.08519, 0.9572, -0.229, 0.1222, 0.9657, -0.6687, 0.5944, 0.4466, -0.02954, 0.5856, -0.8101, 2.18e-08, 0.9933, -0.1155, -0.02555, 0.9058, -0.423, 0.3072, -0.03255, -0.9511, 0.462, -0.04372, -0.8858, 0.4486, -0.07293, -0.8908, 0.49, 0.5505, -0.6759, 0.6971, 0.4001, -0.5949, 0.4577, 0.6483, -0.6084, 0.6971, 0.4001, -0.5949, 0.9404, -0.2485, -0.2322, 0.8837, 0.2652, -0.3856, 0.4639, 0.3742, -0.8029, 0.49, 0.5505, -0.6759, 0.4906, 0.5912, -0.6401, 0.4615, 0.1713, -0.8704, 0.4639, 0.3742, -0.8029, 0.5386, 0.4268, -0.7264, 0.3366, 0.02594, -0.9413, 0.472, 0.04233, -0.8806, 0.4639, -0.0416, -0.8849, -0.1179, -0.6354, 0.7632, -0.8291, -0.5589, 0.01412, 0.09311, -0.9367, -0.3375, 0.472, 0.04233, -0.8806, 0.6977, 0.1281, -0.7049, 0.6323, -0.02518, -0.7744, 0.1336, 0.006393, -0.991, 0.3366, 0.02594, -0.9413, 0.3098, -0.02341, -0.9505, -0.9185, 0.1635, 0.3602, 0.01458, -0.02263, 0.9996, 0.1899, -0.03582, 0.9812, -0.4464, 0.3218, 0.835, 0.03954, 0.04396, 0.9983, -0.7399, -0.3734, 0.5595, -0.5732, -0.02639, 0.819, -0.5493, -0.2343, 0.8021, 0.526, -0.2687, 0.8069, 0.3098, -0.02341, -0.9505, 0.4639, -0.0416, -0.8849, 0.462, -0.04372, -0.8858, 0.4639, -0.0416, -0.8849, 0.6323, -0.02518, -0.7744, 0.6623, -0.02357, -0.7489, 0.1479, 0.005585, -0.989, 0.3098, -0.02341, -0.9505, 0.3072, -0.03255, -0.9511, 0.472, 0.04233, -0.8806, 0.4615, 0.1713, -0.8704, 0.5915, 0.2604, -0.7631, 0.6977, 0.1281, -0.7049, 0.5915, 0.2604, -0.7631, 0.7098, 0.3667, -0.6014, -0.7679, 0.6404, -0.01176, -0.747, 0.3697, 0.5526, 0.2027, 0.6672, 0.7168, 0.1336, 0.006393, -0.991, 0.1273, 0.03912, -0.9911, 0.2681, 0.0903, -0.9591, 0.1856, 0.02216, 0.9824, 0.04744, 0.04602, 0.9978, -0.9707, -0.1336, 0.1995, 0.3366, 0.02594, -0.9413, 0.2681, 0.0903, -0.9591, 0.4615, 0.1713, -0.8704, 0.03664, -0.000217, -0.9993, -0.0233, -0.07881, -0.9966, 0.05484, -0.07586, -0.9956, 0.53, -0.1659, -0.8316, 0.6302, -0.04245, -0.7752, 0.05484, -0.07586, -0.9956, 0.5013, -0.3994, -0.7676, 0.4718, -0.6988, -0.5377, 0.6302, -0.04245, -0.7752, 0.1318, -0.6215, -0.7723, 0.2435, -0.8014, -0.5464, 0.07879, -0.8297, -0.5527, 0.08304, -0.4024, -0.9117, 0.1318, -0.6215, -0.7723, 0.02566, -0.6759, -0.7365, 0.6302, -0.04245, -0.7752, 0.4718, -0.6988, -0.5377, 0.2435, -0.8014, -0.5464, 0.05101, -0.06549, -0.9965, 0.05484, -0.07586, -0.9956, 0.08304, -0.4024, -0.9117, 0.05484, -0.07586, -0.9956, 0.6302, -0.04245, -0.7752, 0.1318, -0.6215, -0.7723, 0.9853, 0.1495, -0.08218, 0.9324, 0.3084, 0.1886, 0.7871, 0.4358, -0.4364, 0.9324, 0.3084, 0.1886, 0.5141, 0.6008, -0.6122, 0.9881, 0.1235, 0.09154, 0.4718, -0.6988, -0.5377, 0.97, -0.205, -0.1306, 0.3495, -0.8308, -0.4331, 0.2435, -0.8014, -0.5464, 0.3495, -0.8308, -0.4331, 0.1091, -0.914, -0.3909, 0.8166, -0.02415, -0.5767, 0.823, -0.02625, -0.5674, 0.6623, -0.02357, -0.7489, 0.6977, 0.1281, -0.7049, 0.7886, 0.1698, -0.591, 0.8166, -0.02415, -0.5767, 0.3467, -0.679, -0.6472, 0.7175, -0.5781, -0.3886, 0.392, -0.6383, -0.6625, 0.815, -0.4391, -0.378, 0.97, -0.205, -0.1306, 0.4718, -0.6988, -0.5377, 0.8448, -0.1514, -0.5132, 0.7175, -0.5781, -0.3886, 0.3467, -0.679, -0.6472, 0.48, 0.7223, -0.4979, 0.6963, 0.6313, -0.3415, 0.9853, 0.1495, -0.08218, 0.02811, 0.7728, -0.634, -2.913e-07, 0.6131, -0.79, 0.6963, 0.6313, -0.3415, 0.823, -0.02625, -0.5674, 0.8448, -0.1514, -0.5132, 0.6498, -0.08739, -0.7551, -0.1899, -0.03579, 0.9812, 0.7776, -0.2628, 0.5713, -0.05322, -0.01742, 0.9984, -0.1291, -0.03834, -0.9909, -0.05835, -0.1474, -0.9874, -0.2511, -0.09726, -0.9631, -0.4639, 0.3742, -0.8029, -0.2619, 0.21, -0.942, -0.2681, 0.0903, -0.9591, 0.4098, -0.1418, 0.9011, 0.2946, -0.6448, 0.7053, 0.6576, 0.3738, 0.6541, -0.2619, 0.21, -0.942, -0.1327, 0.09002, -0.9871, -0.1273, 0.03912, -0.9911, -0.49, 0.5505, -0.6759, -0.3104, 0.2928, -0.9044, -0.2619, 0.21, -0.942, -0.3104, 0.2928, -0.9044, 1.912e-05, 0.3116, -0.9502, -0.1327, 0.09002, -0.9871, -0.6971, 0.4001, -0.5949, -0.7474, -0.1007, -0.6567, -0.2106, 0.5538, -0.8056, -0.2817, 0.05797, -0.9578, 0.0253, 0.1511, -0.9882, 1.912e-05, 0.3116, -0.9502, -0.6971, 0.4001, -0.5949, -0.2817, 0.05797, -0.9578, -0.3104, 0.2928, -0.9044, -0.4262, 0.5657, -0.7059, -0.8037, 0.501, -0.321, -0.4439, 0.5924, -0.6724, 0.1326, 0.6013, -0.7879, -4.563e-07, 0.8935, -0.449, 1.412e-06, 0.6958, -0.7182, -0.5694, 0.4838, -0.6646, -0.4262, 0.5657, -0.7059, -0.4906, 0.5912, -0.6401, -0.4646, 0.4384, 0.7694, -0.3147, -0.2158, 0.9243, 0.3193, -0.3988, 0.8596, -0.7098, 0.3667, -0.6014, -0.5694, 0.4838, -0.6646, -0.5386, 0.4268, -0.7264, -0.4621, -0.04368, -0.8858, -0.4486, -0.07293, -0.8908, -0.6677, -0.1019, -0.7374, -0.06521, -0.532, 0.8443, 0.7776, -0.2628, 0.5713, -0.1899, -0.03579, 0.9812, -0.05835, -0.1474, -0.9874, -0.01387, -0.09183, -0.9957, -0.1646, -0.1701, -0.9716, -2.913e-07, 0.6131, -0.79, -0.834, 0.3425, -0.4325, 0.06828, 0.4016, -0.9133, -0.4859, 0.8631, -0.1374, -0.4724, 0.7072, -0.5261, 0.02811, 0.7728, -0.634, 0.4313, 0.8728, 0.2286, 5.642e-05, 0.4891, 0.8722, -4.563e-07, 0.8935, -0.449, -0.2106, 0.5538, -0.8056, -0.02954, 0.5856, -0.8101, 0.0253, 0.1511, -0.9882, -0.834, 0.3425, -0.4325, -0.4724, 0.7072, -0.5261, -0.4439, 0.5924, -0.6724, 1.0, 0.0, 0.0, 1.0, 0.0, 0.0, 1.0, 0.0, 0.0, 1.0, 0.0, 0.0, 1.0, 0.0, 0.0, 1.0, 0.0, 0.0, -0.4486, -0.07293, -0.8908, -0.3988, -0.2652, -0.8779, -0.322, -0.6362, -0.7011, 0.715, 0.5722, 0.4018, 0.4025, 0.8669, 0.2942, 0.5016, 0.1046, 0.8588, 0.7874, 0.5192, 0.3324, 0.7651, 0.3614, 0.5329, 0.4025, 0.8669, 0.2942, -0.01387, -0.09183, -0.9957, -0.03664, -0.000217, -0.9993, -0.008603, 0.05543, -0.9984, -0.3988, -0.2652, -0.8779, -0.53, -0.1659, -0.8316, -0.8246, -0.04361, -0.564, -0.1646, -0.1701, -0.9716, -0.008603, 0.05543, -0.9984, -0.53, -0.1659, -0.8316, -0.2562, 0.002085, 0.9666, 0.4047, 0.8715, 0.277, 0.7651, 0.3614, 0.5329, -0.2511, -0.09726, -0.9631, -0.1646, -0.1701, -0.9716, -0.3988, -0.2652, -0.8779, 0.5273, -0.3359, 0.7805, 0.2767, 0.08519, 0.9572, 0.218, -0.02772, 0.9756, 0.3812, 0.784, 0.4899, 0.229, 0.1222, 0.9657, 0.2767, 0.08519, 0.9572, -0.02954, 0.5856, -0.8101, -0.2106, 0.5538, -0.8056, -0.4859, 0.8631, -0.1374, 1.0, 0.0, 0.0, 1.0, 0.0, 0.0, 1.0, 0.0, 0.0, -0.3072, -0.03255, -0.9511, -0.2511, -0.09726, -0.9631, -0.4486, -0.07293, -0.8908, 1.0, 0.0, 0.0, 1.0, 0.0, 0.0, 1.0, 0.0, 0.0, 1.0, 0.0, 0.0, 1.0, 0.0, 0.0, 1.0, 0.0, 0.0, -0.4439, 0.5924, -0.6724, -0.6971, 0.4001, -0.5949, -0.49, 0.5505, -0.6759, -0.4724, 0.7072, -0.5261, -0.7474, -0.1007, -0.6567, -0.6971, 0.4001, -0.5949, -0.4906, 0.5912, -0.6401, -0.49, 0.5505, -0.6759, -0.4639, 0.3742, -0.8029, -0.5386, 0.4268, -0.7264, -0.4639, 0.3742, -0.8029, -0.4614, 0.1714, -0.8705, -0.3366, 0.02594, -0.9413, -0.3097, -0.02337, -0.9505, -0.4639, -0.0416, -0.8849, 1.0, 0.0, 0.0, 1.0, 0.0, 0.0, 1.0, 0.0, 0.0, -0.09326, -0.9367, -0.3376, 0.8291, -0.5589, 0.01413, 0.1036, -0.6354, 0.7652, -0.472, 0.04233, -0.8806, -0.4639, -0.0416, -0.8849, -0.6323, -0.02563, -0.7743, -0.1336, 0.006393, -0.991, -0.1479, 0.005585, -0.989, -0.3097, -0.02337, -0.9505, -0.1899, -0.03579, 0.9812, -0.07234, 0.04983, 0.9961, 0.9452, 0.1615, 0.2838, 0.5016, 0.1046, 0.8588, 0.4766, -0.5275, 0.7033, 0.6955, -0.4444, 0.5645, -0.526, -0.2687, 0.8069, 0.5567, -0.2267, 0.7992, 0.5353, 0.1696, 0.8275, 1.0, 0.0, 0.0, 1.0, 0.0, 0.0, 1.0, 0.0, 0.0, -0.3097, -0.02337, -0.9505, -0.3072, -0.03255, -0.9511, -0.4621, -0.04368, -0.8858, -0.4639, -0.0416, -0.8849, -0.4621, -0.04368, -0.8858, -0.6623, -0.02357, -0.7489, -0.1479, 0.005585, -0.989, -0.1291, -0.03834, -0.9909, -0.3072, -0.03255, -0.9511, -0.5915, 0.2605, -0.7631, -0.4614, 0.1714, -0.8705, -0.472, 0.04233, -0.8806, 1.0, 0.0, 0.0, 1.0, 0.0, 0.0, 1.0, 0.0, 0.0, -0.7098, 0.3667, -0.6014, -0.5915, 0.2605, -0.7631, -0.6977, 0.1281, -0.7049, -0.2027, 0.6672, 0.7168, -0.2175, 0.3784, 0.8998, -0.3767, 0.8863, 0.2693, -0.2681, 0.0903, -0.9591, -0.1273, 0.03912, -0.9911, -0.1336, 0.006393, -0.991, -0.3767, 0.8863, 0.2693, -0.2175, 0.3784, 0.8998, 0.4671, 0.7459, -0.4749, -0.4614, 0.1714, -0.8705, -0.2681, 0.0903, -0.9591, -0.3366, 0.02594, -0.9413, -0.03664, -0.000217, -0.9993, -0.05101, -0.06549, -0.9965, -0.01123, -0.1467, -0.9891, -0.01123, -0.1467, -0.9891, -0.5803, -0.01718, -0.8142, -0.53, -0.1659, -0.8316, -0.5803, -0.01718, -0.8142, -0.4495, -0.7137, -0.5372, -0.8246, -0.04361, -0.564, -0.1318, -0.6215, -0.7723, -0.02566, -0.6759, -0.7365, -0.07879, -0.8297, -0.5527, -0.5803, -0.01718, -0.8142, -0.1318, -0.6215, -0.7723, -0.2435, -0.8014, -0.5464, -0.05101, -0.06549, -0.9965, -0.1769, -0.07968, -0.981, -0.08304, -0.4024, -0.9117, -0.01123, -0.1467, -0.9891, -0.08304, -0.4024, -0.9117, -0.1318, -0.6215, -0.7723, -0.7845, 0.4652, -0.4099, -0.8552, 0.4434, 0.2684, -0.92, 0.3914, -0.02117, -0.9881, 0.1235, 0.09153, -0.5435, 0.5769, -0.6097, -0.8552, 0.4434, 0.2684, -0.4495, -0.7137, -0.5372, -0.2435, -0.8014, -0.5464, -0.3495, -0.8308, -0.4331, -0.2435, -0.8014, -0.5464, -0.07879, -0.8297, -0.5527, -0.1091, -0.914, -0.3909, -0.6623, -0.02357, -0.7489, -0.8229, -0.02629, -0.5676, -0.8166, -0.0242, -0.5767, -0.6977, 0.1281, -0.7049, -0.6323, -0.02563, -0.7743, -0.8166, -0.0242, -0.5767, -0.322, -0.6362, -0.7011, -0.8246, -0.04361, -0.564, -0.3615, -0.5996, -0.714, -0.4495, -0.7137, -0.5372, -0.5512, -0.4948, -0.6718, -0.7769, -0.5002, -0.3823, -0.322, -0.6362, -0.7011, -0.7125, -0.5874, -0.3839, -0.8448, -0.1514, -0.5132, -0.92, 0.3914, -0.02117, -0.834, 0.3425, -0.4325, -0.8037, 0.501, -0.321, 0.02811, 0.7728, -0.634, -0.4724, 0.7072, -0.5261, -0.834, 0.3425, -0.4325, -0.08303, -0.4024, -0.9117, -2.914e-05, -0.06213, -0.9981, 1.254e-06, -0.6689, -0.7434, 0.08304, -0.4024, -0.9117, 1.254e-06, -0.6689, -0.7434, -2.914e-05, -0.06213, -0.9981, -0.6677, -0.1019, -0.7374, -0.8448, -0.1514, -0.5132, -0.8229, -0.02629, -0.5676, -0.7178, -0.4072, 0.5648, -0.4938, 0.6425, 0.586, -0.7163, -0.038, 0.6967, 0.03953, 0.04394, 0.9983, -0.2659, 0.8336, 0.4842, -0.4938, 0.6425, 0.586, 0.1619, 0.02265, -0.9866, 0.8448, -0.1514, -0.5132, 0.8229, -0.02634, -0.5675, -0.2946, -0.6448, 0.7053, -0.8158, -0.1839, 0.5483, 0.3162, -0.5598, 0.7659, -0.6621, 0.4377, 0.6083, -0.7582, 0.08984, 0.6459, -0.2946, -0.6448, 0.7053, 0.3162, -0.5598, 0.7659, -0.8158, -0.1839, 0.5483, -0.2886, 0.4807, 0.828, -0.6996, 0.5845, 0.4111, -0.5472, -0.4441, 0.7095, -0.2659, 0.8336, 0.4842, 0.0838, -0.6739, -0.734, 0.7175, -0.5781, -0.3886, 0.8448, -0.1514, -0.5132, 0.3005, -0.221, -0.9278, 0.97, -0.205, -0.1306, 0.7744, -0.4446, -0.4502, -0.1223, -0.7835, -0.6092, 0.5965, -0.7715, 0.2211, 0.7175, -0.5781, -0.3886, 0.7886, 0.1698, -0.591, 0.5158, -0.7662, -0.3833, 0.8166, -0.02406, -0.5767, 0.04744, 0.04604, 0.9978, -0.05473, 0.7721, 0.6331, -0.4644, 0.5506, 0.6937, 0.5158, -0.7662, -0.3833, 0.8229, -0.02634, -0.5675, 0.8166, -0.02406, -0.5767, 0.01459, -0.02263, 0.9996, -0.7163, -0.038, 0.6967, -0.05473, 0.7721, 0.6331, 0.04744, 0.04604, 0.9978, -0.4856, -0.6501, 0.5845, -0.6621, 0.4377, 0.6083, 0.2562, 0.002039, 0.9666, -0.6809, 0.3399, 0.6487, -0.5728, -0.4875, 0.6589, -0.8129, 0.4795, 0.3306, -0.5728, -0.4875, 0.6589, -0.5472, -0.4441, 0.7095, 0.3495, -0.8308, -0.4331, 0.1297, -0.2201, -0.9668, 0.1091, -0.914, -0.3909, 0.97, -0.205, -0.1306, 0.6163, 0.03247, -0.7868, 0.3495, -0.8308, -0.4331, -0.2886, 0.4807, 0.828, -2.384e-09, -0.4638, 0.8859, 0.3162, -0.5598, 0.7659, 0.5156, 0.7164, 0.4701, -0.3728, 0.8979, 0.2342, -9.796e-07, 0.4891, 0.8722, -2.384e-09, -0.4638, 0.8859, 0.8732, 0.1082, 0.4753, -0.6113, -0.6529, 0.4473, 0.7886, 0.1698, -0.591, -0.1202, 0.3922, -0.912, 0.5173, -0.6051, -0.6052, -0.1202, 0.3922, -0.912, 0.5694, 0.4838, -0.6646, 0.426, -0.3831, -0.8196, 0.426, -0.3831, -0.8196, 0.4262, 0.5657, -0.706, 0.4678, -0.3788, -0.7986, 0.4678, -0.3788, -0.7986, 0.48, 0.7223, -0.4978, 0.8637, 0.131, -0.4868, 0.4364, 0.6844, 0.5841, 0.6574, -0.4776, 0.5828, 0.7089, -0.09281, 0.6992, 0.1812, 0.8572, 0.4821, -0.002738, 0.03847, 0.9993, 0.4364, 0.6844, 0.5841, -0.8448, -0.1514, -0.5132, -0.1653, 0.07779, -0.9832, -0.8229, -0.02627, -0.5675, 0.2946, -0.6448, 0.7053, -0.2824, -0.7966, 0.5344, 0.7582, 0.08986, 0.6459, 0.6294, 0.4691, 0.6196, 0.7582, 0.08986, 0.6459, 0.4855, -0.6501, 0.5845, 0.3162, -0.5598, 0.7659, -0.9245, 0.0546, 0.3772, -0.2824, -0.7966, 0.5344, 0.7602, -0.1901, 0.6213, 0.715, 0.5722, 0.4017, 0.1812, 0.8572, 0.4821, -0.7124, -0.5874, -0.384, -0.1134, -0.728, -0.6761, -0.8448, -0.1514, -0.5132, -0.5512, -0.4948, -0.6719, -0.2949, -0.3465, -0.8905, -0.7195, -0.4949, -0.4871, -0.5544, -0.7787, 0.2935, 0.1277, -0.8467, -0.5165, -0.7124, -0.5874, -0.384, -0.7886, 0.1698, -0.591, -0.1839, 0.5728, -0.7988, -0.0809, 0.02316, -0.9965, 0.527, -0.577, 0.624, -0.05324, -0.01745, 0.9984, 0.7035, -0.1604, 0.6924, -0.8229, -0.02627, -0.5675, -0.1839, 0.5728, -0.7988, -0.8166, -0.02414, -0.5766, 0.7089, -0.09281, 0.6992, -0.07233, 0.04983, 0.9961, 0.527, -0.577, 0.624, -0.05324, -0.01745, 0.9984, 0.4855, -0.6501, 0.5845, 0.7035, -0.1604, 0.6924, 0.1471, 0.7735, 0.6165, -0.2562, 0.002032, 0.9666, 0.7273, -0.2695, 0.6312, 0.7273, -0.2695, 0.6312, 0.7874, 0.5192, 0.3324, 0.7602, -0.1901, 0.6213, -0.3495, -0.8308, -0.4331, -0.1297, -0.2201, -0.9668, 0.1609, -0.2289, -0.9601, -0.5512, -0.4948, -0.6719, 0.1609, -0.2289, -0.9601, -0.4644, 0.5178, -0.7185, -2.384e-09, -0.4638, 0.8859, -0.9245, 0.0546, 0.3772, 0.3162, -0.5598, 0.7659, 0.5156, 0.7164, 0.4701, 0.3665, 0.9066, 0.2093, -0.06469, -0.3034, 0.9507, -2.384e-09, -0.4638, 0.8859, -0.8732, 0.1082, 0.4752, -0.7845, 0.4652, -0.4099, 0.1202, 0.3922, -0.912, -0.7886, 0.1698, -0.591, -0.0809, 0.02316, -0.9965, 0.1202, 0.3922, -0.912, -0.5694, 0.4838, -0.6646, -0.7098, 0.3667, -0.6014, -0.426, -0.3831, -0.8196, -0.4262, 0.5657, -0.7059, -0.5694, 0.4838, -0.6646, 0.5479, 0.385, -0.7427, -0.8037, 0.501, -0.321, -0.4262, 0.5657, -0.7059, -0.7178, -0.4072, 0.5648, 0.03953, 0.04394, 0.9983, -0.4938, 0.6425, 0.586, 0.03953, 0.04394, 0.9983, -0.6996, 0.5845, 0.4111, -0.2659, 0.8336, 0.4842, 0.1619, 0.02265, -0.9866, 0.0838, -0.6739, -0.734, 0.8448, -0.1514, -0.5132, -0.2946, -0.6448, 0.7053, -0.7582, 0.08984, 0.6459, -0.8158, -0.1839, 0.5483, -0.6621, 0.4377, 0.6083, -0.4856, -0.6501, 0.5845, -0.7582, 0.08984, 0.6459, -0.6996, 0.5845, 0.4111, -0.8129, 0.4795, 0.3306, -0.5472, -0.4441, 0.7095, 0.0838, -0.6739, -0.734, -0.1223, -0.7835, -0.6092, 0.7175, -0.5781, -0.3886, 0.3005, -0.221, -0.9278, 0.6785, 0.5845, -0.445, 0.97, -0.205, -0.1306, -0.1223, -0.7835, -0.6092, 0.825, -0.03523, -0.564, 0.5965, -0.7715, 0.2211, 0.7886, 0.1698, -0.591, 0.5173, -0.6051, -0.6052, 0.5158, -0.7662, -0.3833, 0.04744, 0.04604, 0.9978, 0.01459, -0.02263, 0.9996, -0.05473, 0.7721, 0.6331, 0.5158, -0.7662, -0.3833, 0.1619, 0.02265, -0.9866, 0.8229, -0.02634, -0.5675, 0.01459, -0.02263, 0.9996, -0.7178, -0.4072, 0.5648, -0.7163, -0.038, 0.6967, 0.04744, 0.04604, 0.9978, -0.4644, 0.5506, 0.6937, -0.4856, -0.6501, 0.5845, 0.2562, 0.002039, 0.9666, 0.7708, 0.1677, 0.6146, -0.6809, 0.3399, 0.6487, -0.8129, 0.4795, 0.3306, 0.2562, 0.002039, 0.9666, -0.5728, -0.4875, 0.6589, 0.3495, -0.8308, -0.4331, 0.6163, 0.03247, -0.7868, 0.1297, -0.2201, -0.9668, 0.97, -0.205, -0.1306, 0.6785, 0.5845, -0.445, 0.6163, 0.03247, -0.7868, -0.2886, 0.4807, 0.828, 0.7871, 0.4359, -0.4364, -2.384e-09, -0.4638, 0.8859, 0.5156, 0.7164, 0.4701, 0.06468, -0.3034, 0.9507, -0.3728, 0.8979, 0.2342, -2.384e-09, -0.4638, 0.8859, 0.7871, 0.4359, -0.4364, 0.8732, 0.1082, 0.4753, 0.7886, 0.1698, -0.591, 0.7098, 0.3667, -0.6014, -0.1202, 0.3922, -0.912, -0.1202, 0.3922, -0.912, 0.7098, 0.3667, -0.6014, 0.5694, 0.4838, -0.6646, 0.426, -0.3831, -0.8196, 0.5694, 0.4838, -0.6646, 0.4262, 0.5657, -0.706, 0.4678, -0.3788, -0.7986, 0.4262, 0.5657, -0.706, 0.48, 0.7223, -0.4978, 0.4364, 0.6844, 0.5841, -0.002738, 0.03847, 0.9993, 0.6574, -0.4776, 0.5828, 0.1812, 0.8572, 0.4821, 0.715, 0.5722, 0.4017, -0.002738, 0.03847, 0.9993, -0.8448, -0.1514, -0.5132, -0.1134, -0.728, -0.6761, -0.1653, 0.07779, -0.9832, 0.2946, -0.6448, 0.7053, 0.3162, -0.5598, 0.7659, -0.2824, -0.7966, 0.5344, 0.6294, 0.4691, 0.6196, 0.2946, -0.6448, 0.7053, 0.7582, 0.08986, 0.6459, 0.7602, -0.1901, 0.6213, 0.7874, 0.5192, 0.3324, 0.715, 0.5722, 0.4017, -0.7124, -0.5874, -0.384, 0.1277, -0.8467, -0.5165, -0.1134, -0.728, -0.6761, -0.5512, -0.4948, -0.6719, -0.4644, 0.5178, -0.7185, -0.2949, -0.3465, -0.8905, -0.5544, -0.7787, 0.2935, -0.7423, -0.03855, -0.6689, 0.1277, -0.8467, -0.5165, -0.7886, 0.1698, -0.591, -0.8166, -0.02414, -0.5766, -0.1839, 0.5728, -0.7988, 0.527, -0.577, 0.624, -0.07233, 0.04983, 0.9961, -0.05324, -0.01745, 0.9984, -0.8229, -0.02627, -0.5675, -0.1653, 0.07779, -0.9832, -0.1839, 0.5728, -0.7988, 0.7089, -0.09281, 0.6992, 0.6574, -0.4776, 0.5828, -0.07233, 0.04983, 0.9961, -0.05324, -0.01745, 0.9984, 0.6294, 0.4691, 0.6196, 0.4855, -0.6501, 0.5845, 1.0, 0.0, 0.0, 1.0, 0.0, 0.0, 1.0, 0.0, 0.0, 0.1471, 0.7735, 0.6165, -0.7708, 0.1676, 0.6146, -0.2562, 0.002032, 0.9666, 0.7273, -0.2695, 0.6312, -0.2562, 0.002032, 0.9666, 0.7874, 0.5192, 0.3324, -0.3495, -0.8308, -0.4331, -0.1091, -0.914, -0.3909, -0.1297, -0.2201, -0.9668, -0.5512, -0.4948, -0.6719, -0.3495, -0.8308, -0.4331, 0.1609, -0.2289, -0.9601, -2.384e-09, -0.4638, 0.8859, -0.7845, 0.4652, -0.4099, -0.9245, 0.0546, 0.3772, 0.5156, 0.7164, 0.4701, -9.796e-07, 0.4891, 0.8722, 0.3665, 0.9066, 0.2093, -2.384e-09, -0.4638, 0.8859, -0.6113, -0.6529, 0.4473, -0.8732, 0.1082, 0.4752, 0.1202, 0.3922, -0.912, -0.7098, 0.3667, -0.6014, -0.7886, 0.1698, -0.591, 0.1202, 0.3922, -0.912, -0.426, -0.3831, -0.8196, -0.5694, 0.4838, -0.6646, -0.426, -0.3831, -0.8196, 0.5479, 0.385, -0.7427, -0.4262, 0.5657, -0.7059, 0.5479, 0.385, -0.7427, 0.7383, 0.3127, -0.5976, -0.8037, 0.501, -0.321])] * 3)])

# ---- objects
ob_cube = bpy.data.objects.new('Cube', me_cube)
ob_light = bpy.data.objects.new('Light', light_light)
ob_camera = bpy.data.objects.new('Camera', cam_camera)

# ---- transforms, parenting, visibility, modifiers, constraints
ob_cube.location = (0.0, 0.0, 0.0)
ob_cube.scale = (0.2203, 0.4405, 0.4405)
ob_cube.lock_rotations_4d = False
ob_cube.empty_display_type = 'ARROWS'
ob_cube.lineart.crease_threshold = 0.0
ob_light.location = (4.076, 1.005, 5.904)
ob_light.rotation_euler = (0.6503, 0.05522, 1.866)
ob_light.lock_rotations_4d = False
ob_light.empty_display_type = 'ARROWS'
ob_light.color = (0.0, 0.0, 0.0, 0.0)
ob_light.lineart.crease_threshold = 0.0
ob_camera.location = (7.359, -6.926, 4.958)
ob_camera.rotation_euler = (1.109, 0.0, 0.8149)
ob_camera.lock_rotations_4d = False
ob_camera.empty_display_type = 'ARROWS'
ob_camera.color = (0.0, 0.0, 0.0, 0.0)
ob_camera.display_type = 'WIRE'
ob_camera.lineart.crease_threshold = 0.0

# ---- collection membership
col_collection.objects.link(ob_cube)
col_collection.objects.link(ob_light)
col_collection.objects.link(ob_camera)

# ---- scene / render settings (as saved in the file)
scene.camera = ob_camera
scene.frame_start = 1; scene.frame_end = 250; scene.frame_set(1)
scene.render.engine = 'BLENDER_EEVEE_NEXT'
scene.cycles.use_denoising = False
scene.cycles.samples = 128
scene.cycles.sampling_pattern = 'TABULATED_SOBOL'
scene.cycles.use_adaptive_sampling = False
scene.cycles.use_light_tree = False
scene.view_settings.view_transform = 'Filmic'
bpy.context.view_layer.update()
